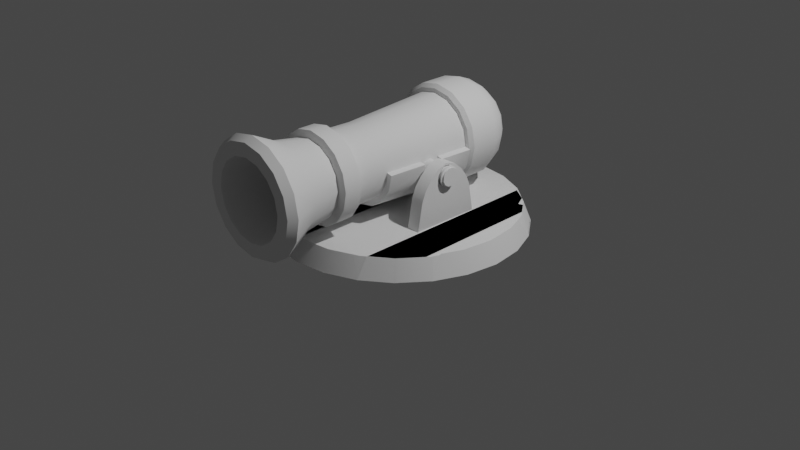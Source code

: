 # Source: ca_on.blend  (saved by Blender 2.92.15; exported with 4.5.12 LTS)
import bpy
from mathutils import Matrix  # noqa: F401  (used for matrix-valued properties, if any)

bpy.ops.wm.read_factory_settings(use_empty=True)
scene = bpy.context.scene
scene.name = 'Scene'

# ---- collections
col_collection = bpy.data.collections.new('Collection'); scene.collection.children.link(col_collection)
col_collection_1 = bpy.data.collections.new('Collection 1'); col_collection.children.link(col_collection_1)

# ---- node groups
ng_auto_smooth = bpy.data.node_groups.new('Auto Smooth', 'GeometryNodeTree')
_s = ng_auto_smooth.interface.new_socket(name='Geometry', in_out='OUTPUT', socket_type='NodeSocketGeometry')
_s = ng_auto_smooth.interface.new_socket(name='Geometry', in_out='INPUT', socket_type='NodeSocketGeometry')
_s = ng_auto_smooth.interface.new_socket(name='Angle', in_out='INPUT', socket_type='NodeSocketFloat')
_s.subtype = 'ANGLE'
_s.min_value = 0.0
_s.max_value = 3.142
ng_auto_smooth.is_modifier = True
_N = ng_auto_smooth.nodes; _L = ng_auto_smooth.links
n0 = _N.new('NodeGroupOutput'); n0.name = 'Group Output'; n0.location = (480, -100)
n1 = _N.new('NodeGroupInput'); n1.name = 'Group Input'; n1.location = (-420, -300)
n2 = _N.new('NodeGroupInput'); n2.name = 'Group Input.001'; n2.location = (-60, -100)
n3 = _N.new('GeometryNodeSetShadeSmooth'); n3.name = 'Set Shade Smooth'; n3.location = (120, -100)
n3.domain = 'EDGE'
n4 = _N.new('GeometryNodeSetShadeSmooth'); n4.name = 'Set Shade Smooth.001'; n4.location = (300, -100)
n5 = _N.new('GeometryNodeInputMeshEdgeAngle'); n5.name = 'Edge Angle'; n5.location = (-420, -220)
n6 = _N.new('GeometryNodeInputEdgeSmooth'); n6.name = 'Is Edge Smooth'; n6.location = (-60, -160)
n7 = _N.new('GeometryNodeInputShadeSmooth'); n7.name = 'Is Face Smooth'; n7.location = (-240, -340)
n8 = _N.new('FunctionNodeBooleanMath'); n8.name = 'Boolean Math'; n8.location = (-60, -220)
n9 = _N.new('FunctionNodeCompare'); n9.name = 'Compare'; n9.location = (-240, -180)
n9.operation = 'LESS_EQUAL'
_L.new(n5.outputs[0], n9.inputs[0])
_L.new(n4.outputs[0], n0.inputs[0])
_L.new(n1.outputs[1], n9.inputs[1])
_L.new(n9.outputs[0], n8.inputs[0])
_L.new(n7.outputs[0], n8.inputs[1])
_L.new(n2.outputs[0], n3.inputs[0])
_L.new(n6.outputs[0], n3.inputs[1])
_L.new(n3.outputs[0], n4.inputs[0])
_L.new(n8.outputs[0], n3.inputs[2])
n0.is_active_output = True

# ---- world
world_world = bpy.data.worlds.new('World'); scene.world = world_world
world_world.use_nodes = True; world_world.node_tree.nodes.clear()
_N = world_world.node_tree.nodes; _L = world_world.node_tree.links
n0 = _N.new('ShaderNodeOutputWorld'); n0.name = 'World Output'; n0.location = (300, 300)
n1 = _N.new('ShaderNodeBackground'); n1.name = 'Background'; n1.location = (10, 300)
n1.inputs[0].default_value = (0.05088, 0.05088, 0.05088, 1.0)
_L.new(n1.outputs[0], n0.inputs[0])
n0.is_active_output = True
world_world.color = (0.05088, 0.05088, 0.05088)
world_world.use_sun_shadow = False
world_world.sun_shadow_jitter_overblur = 0.0

# ---- cameras
cam_camera = bpy.data.cameras.new('Camera')
cam_camera.clip_end = 100.0
cam_camera.ortho_scale = 7.314

# ---- lights
light_light = bpy.data.lights.new('Light', 'POINT')
light_light.transmission_factor = 0.0
light_light.energy = 1000.0
light_light.shadow_soft_size = 0.1
light_light.shadow_maximum_resolution = 0.006
light_light.use_absolute_resolution = True

# ---- meshes
me_cilindro = bpy.data.meshes.new('Cilindro')
me_cilindro.from_pydata([(-1.33, -2.384e-07, 0.001231), (-1.246, -2.384e-07, 0.2099), (-1.284, 0.3441, 0.001231), (-1.204, 0.3226, 0.2099), (-1.151, 0.6648, 0.001231), (-0.9402, 0.9402, 0.001231), (-0.6648, 1.151, 0.001231), (-0.3441, 1.284, 0.001231), (-3.576e-07, 1.33, 0.001231), (0.3441, 1.284, 0.001231), (0.3226, 1.204, 0.1958), (0.6648, 1.151, 0.001231), (0.9402, 0.9402, 0.001231), (1.151, 0.6648, 0.001231), (1.284, 0.3441, 0.001231), (1.204, 0.3226, 0.2222), (1.33, 4.768e-07, 0.001231), (1.246, 3.576e-07, 0.2222), (1.284, -0.3441, 0.001231), (1.204, -0.3226, 0.2222), (1.151, -0.6648, 0.001231), (0.9402, -0.9402, 0.001231), (0.8813, -0.8813, 0.2099), (0.6648, -1.151, 0.001231), (0.3441, -1.284, 0.001231), (4.768e-07, -1.33, 0.001231), (-0.3441, -1.284, 0.001231), (-0.3226, -1.204, 0.2099), (-0.6648, -1.151, 0.001231), (-0.9402, -0.9402, 0.001231), (-0.8813, -0.8813, 0.2301), (-1.151, -0.6648, 0.001231), (-1.284, -0.3441, 0.001231), (-1.204, -0.3226, 0.2099), (-1.119, 0.5281, 0.2099), (-1.04, 0.6745, 0.2301), (-1.097, 0.6126, 0.1764), (-0.6626, 1.049, 0.2301), (-0.5934, 1.096, 0.2099), (-0.6383, 1.082, 0.1842), (-0.0587, 1.236, 0.2099), (0.04905, 1.236, 0.1958), (-0.02642, 1.248, 0.1966), (0.5597, 1.105, 0.1958), (0.6529, 1.04, 0.2099), (0.6305, 0.9749, 0.1693), (1.03, 0.689, 0.2099), (1.133, 0.5136, 0.2222), (1.092, 0.5622, 0.1693), (1.119, -0.5281, 0.2222), (1.054, -0.6552, 0.2099), (1.098, -0.6075, 0.1812), (0.6771, -1.044, 0.2099), (0.5645, -1.11, 0.1958), (0.6539, -1.061, 0.1989), (0.05388, -1.241, 0.1958), (-0.04905, -1.241, 0.2099), (-0.0006108, -1.203, 0.17), (-0.5645, -1.096, 0.2099), (-0.6771, -1.049, 0.2301), (-0.5959, -1.095, 0.1994), (-1.021, -0.6998, 0.2301), (-1.13, -0.5007, 0.2099), (-1.096, -0.615, 0.1755), (0.355, -1.17, 0.1958), (0.3226, -0.7947, 0.1958), (0.2797, -1.181, 0.2003), (0.3348, -1.249, 0.08585), (-0.9232, 0.9232, 0.06709), (-1.012, 0.7575, 0.1813), (-0.8813, 0.5137, 0.2301), (-0.7783, 0.9662, 0.2272), (-0.3348, 1.249, 0.09168), (-0.3593, 1.189, 0.2099), (-0.3226, 0.01981, 0.2099), (-0.2831, 1.209, 0.2099), (0.9018, 0.9018, 0.1373), (0.8193, 0.9289, 0.2099), (0.8813, 0.8031, 0.2099), (0.9289, 0.8193, 0.2099)], [], [(0, 1, 3, 2), (59, 70, 30), (71, 68, 70), (56, 74, 27), (75, 72, 74), (8, 42, 41), (64, 65, 67), (50, 78, 22), (79, 76, 78), (13, 48, 47), (15, 47, 49, 19), (14, 15, 17, 16), (16, 17, 19, 18), (20, 51, 50), (23, 52, 54), (41, 55, 66, 65), (43, 10, 65), (25, 57, 56), (28, 58, 60), (28, 60, 59), (31, 61, 63), (31, 63, 62), (1, 33, 3), (32, 33, 1, 0), (4, 34, 36), (70, 69, 35, 61), (4, 36, 35), (74, 73, 38, 58), (6, 39, 38), (23, 54, 53), (11, 43, 45), (78, 77, 44, 52), (11, 45, 44), (20, 49, 51), (17, 15, 19), (34, 62, 63, 36), (36, 63, 61, 35), (37, 59, 60, 39), (39, 60, 58, 38), (40, 56, 57, 42), (42, 57, 55, 41), (43, 53, 54, 45), (45, 54, 52, 44), (46, 50, 51, 48), (48, 51, 49, 47), (34, 3, 33, 62), (65, 66, 67), (25, 66, 55), (24, 67, 66, 25), (24, 23, 64, 67), (10, 41, 65), (53, 43, 65, 64), (68, 69, 70), (6, 71, 37), (5, 4, 69, 68), (5, 68, 71, 6), (37, 71, 70, 59), (30, 70, 61), (72, 73, 74), (8, 75, 40), (7, 72, 75, 8), (7, 6, 73, 72), (40, 75, 74, 56), (27, 74, 58), (76, 77, 78), (13, 79, 46), (12, 76, 79, 13), (12, 11, 77, 76), (46, 79, 78, 50), (22, 78, 52), (9, 8, 41, 10), (42, 8, 40), (77, 11, 44), (9, 10, 43, 11), (48, 13, 46), (14, 13, 47, 15), (18, 19, 49, 20), (21, 20, 50, 22), (21, 22, 52, 23), (64, 23, 53), (26, 25, 56, 27), (57, 25, 55), (29, 28, 59, 30), (26, 27, 58, 28), (32, 31, 62, 33), (29, 30, 61, 31), (73, 6, 38), (39, 6, 37), (69, 4, 35), (2, 3, 34, 4)])
me_cilindro.polygons.foreach_set('use_smooth', [True] * 90)
_k = set([(1, 3), (1, 33), (3, 34), (4, 34), (4, 35), (4, 36), (6, 37), (6, 38), (6, 39), (8, 40), (8, 41), (8, 42), (10, 41), (10, 43), (11, 43), (11, 44), (11, 45), (13, 46), (13, 47), (13, 48), (15, 17), (15, 47), (17, 19), (19, 49), (20, 49), (20, 50), (20, 51), (22, 50), (22, 52), (23, 52), (23, 53), (23, 54), (25, 55), (25, 56), (25, 57), (27, 56), (27, 58), (28, 58), (28, 59), (28, 60), (30, 59), (30, 61), (31, 61), (31, 62), (31, 63), (33, 62), (34, 36), (34, 62), (35, 36), (35, 61), (35, 69), (36, 63), (37, 39), (37, 59), (37, 71), (38, 39), (38, 58), (38, 73), (39, 60), (40, 42), (40, 56), (40, 75), (41, 42), (41, 55), (42, 57), (43, 45), (43, 53), (44, 45), (44, 52), (44, 77), (45, 54), (46, 48), (46, 50), (46, 79), (47, 48), (47, 49), (48, 51), (49, 51), (50, 51), (52, 54), (53, 54), (53, 64), (55, 57), (55, 66), (56, 57), (58, 60), (59, 60), (61, 63), (62, 63), (64, 65), (64, 67), (65, 66), (65, 67), (66, 67), (68, 69), (68, 70), (68, 71), (69, 70), (70, 71), (72, 73), (72, 74), (72, 75), (73, 74), (74, 75), (76, 77), (76, 78), (76, 79), (77, 78), (78, 79)])
me_cilindro.attributes.new('sharp_edge', 'BOOLEAN', 'EDGE').data.foreach_set('value', [ (min(e.vertices), max(e.vertices)) in _k for e in me_cilindro.edges])
_uv = me_cilindro.uv_layers.new(name='MapaUV')
_uv.uv.foreach_set('vector', [1.0, 0.5, 1.0, 1.0, 0.9583, 1.0, 0.9583, 0.5, 0.1603, 1.0, 0.7186, 1.0, 0.125, 1.0, 0.8528, 1.0, 0.875, 0.6438, 0.7186, 1.0, 0.2449, 1.0, 0.5048, 1.0, 0.2083, 1.0, 0.7866, 1.0, 0.7917, 0.7167, 0.5048, 1.0, 0.75, 0.5, 0.7534, 0.9711, 0.7449, 1.0, 0.307, 1.0, 0.3625, 1.0, 0.2917, 0.7175, 0.4084, 1.0, 0.6139, 1.0, 0.375, 1.0, 0.615, 1.0, 0.625, 0.826, 0.6139, 1.0, 0.5833, 0.5, 0.5743, 0.9123, 0.5701, 1.0, 0.5417, 1.0, 0.5701, 1.0, 0.4299, 1.0, 0.4583, 1.0, 0.5417, 0.5, 0.5417, 1.0, 0.5, 1.0, 0.5, 0.5, 0.5, 0.5, 0.5, 1.0, 0.4583, 1.0, 0.4583, 0.5, 0.4167, 0.5, 0.4196, 0.9247, 0.4084, 1.0, 0.3333, 0.5, 0.3397, 1.0, 0.338, 0.9762, 0.7449, 1.0, 0.2551, 1.0, 0.2764, 1.0, 0.3625, 1.0, 0.6721, 1.0, 0.7083, 1.0, 0.3625, 1.0, 0.25, 0.5, 0.2616, 0.9137, 0.2449, 1.0, 0.1667, 0.5, 0.1721, 1.0, 0.1707, 0.9772, 0.1667, 0.5, 0.1707, 0.9772, 0.1603, 1.0, 0.08333, 0.5, 0.0957, 1.0, 0.0873, 0.9204, 0.08333, 0.5, 0.0873, 0.9204, 0.06635, 1.0, -1.863e-07, 1.0, 0.04167, 1.0, 0.9583, 1.0, 0.04167, 0.5, 0.04167, 1.0, -1.863e-07, 1.0, -1.863e-07, 0.5, 0.9167, 0.5, 0.9299, 1.0, 0.912, 0.9218, 0.7186, 1.0, 0.8972, 1.0, 0.9084, 1.0, 0.0957, 1.0, 0.9167, 0.5, 0.912, 0.9218, 0.9084, 1.0, 0.5048, 1.0, 0.7968, 1.0, 0.8279, 1.0, 0.1721, 1.0, 0.8333, 0.5, 0.8349, 0.9338, 0.8279, 1.0, 0.3333, 0.5, 0.338, 0.9762, 0.3279, 1.0, 0.6667, 0.5, 0.6721, 1.0, 0.6488, 0.9123, 0.6139, 1.0, 0.635, 1.0, 0.6603, 1.0, 0.3397, 1.0, 0.6667, 0.5, 0.6488, 0.9123, 0.6603, 1.0, 0.4167, 0.5, 0.4299, 1.0, 0.4196, 0.9247, 0.5, 1.0, 0.5417, 1.0, 0.4583, 1.0, 0.9299, 1.0, 0.06635, 1.0, 0.0873, 0.9204, 0.912, 0.9218, 0.912, 0.9218, 0.0873, 0.9204, 0.0957, 1.0, 0.9084, 1.0, 0.8397, 1.0, 0.1603, 1.0, 0.1707, 0.9772, 0.8349, 0.9338, 0.8349, 0.9338, 0.1707, 0.9772, 0.1721, 1.0, 0.8279, 1.0, 0.7551, 1.0, 0.2449, 1.0, 0.2616, 0.9137, 0.7534, 0.9711, 0.7534, 0.9711, 0.2616, 0.9137, 0.2551, 1.0, 0.7449, 1.0, 0.6721, 1.0, 0.3279, 1.0, 0.338, 0.9762, 0.6488, 0.9123, 0.6488, 0.9123, 0.338, 0.9762, 0.3397, 1.0, 0.6603, 1.0, 0.5916, 1.0, 0.4084, 1.0, 0.4196, 0.9247, 0.5743, 0.9123, 0.5743, 0.9123, 0.4196, 0.9247, 0.4299, 1.0, 0.5701, 1.0, 0.9299, 1.0, 0.9583, 1.0, 0.04167, 1.0, 0.06635, 1.0, 0.3625, 1.0, 0.2764, 1.0, 0.2917, 0.7175, 0.25, 0.5, 0.2764, 1.0, 0.2551, 1.0, 0.2917, 0.5, 0.2917, 0.7175, 0.2764, 1.0, 0.25, 0.5, 0.2917, 0.5, 0.3333, 0.5, 0.307, 1.0, 0.2917, 0.7175, 0.7083, 1.0, 0.7449, 1.0, 0.3625, 1.0, 0.3279, 1.0, 0.6721, 1.0, 0.3625, 1.0, 0.307, 1.0, 0.875, 0.6438, 0.8972, 1.0, 0.7186, 1.0, 0.8333, 0.5, 0.8528, 1.0, 0.8397, 1.0, 0.875, 0.5, 0.9167, 0.5, 0.8972, 1.0, 0.875, 0.6438, 0.875, 0.5, 0.875, 0.6438, 0.8528, 1.0, 0.8333, 0.5, 0.8397, 1.0, 0.8528, 1.0, 0.7186, 1.0, 0.1603, 1.0, 0.125, 1.0, 0.7186, 1.0, 0.0957, 1.0, 0.7917, 0.7167, 0.7968, 1.0, 0.5048, 1.0, 0.75, 0.5, 0.7866, 1.0, 0.7551, 1.0, 0.7917, 0.5, 0.7917, 0.7167, 0.7866, 1.0, 0.75, 0.5, 0.7917, 0.5, 0.8333, 0.5, 0.7968, 1.0, 0.7917, 0.7167, 0.7551, 1.0, 0.7866, 1.0, 0.5048, 1.0, 0.2449, 1.0, 0.2083, 1.0, 0.5048, 1.0, 0.1721, 1.0, 0.625, 0.826, 0.635, 1.0, 0.6139, 1.0, 0.5833, 0.5, 0.615, 1.0, 0.5916, 1.0, 0.625, 0.5, 0.625, 0.826, 0.615, 1.0, 0.5833, 0.5, 0.625, 0.5, 0.6667, 0.5, 0.635, 1.0, 0.625, 0.826, 0.5916, 1.0, 0.615, 1.0, 0.6139, 1.0, 0.4084, 1.0, 0.375, 1.0, 0.6139, 1.0, 0.3397, 1.0, 0.7083, 0.5, 0.75, 0.5, 0.7449, 1.0, 0.7083, 1.0, 0.7534, 0.9711, 0.75, 0.5, 0.7551, 1.0, 0.635, 1.0, 0.6667, 0.5, 0.6603, 1.0, 0.7083, 0.5, 0.7083, 1.0, 0.6721, 1.0, 0.6667, 0.5, 0.5743, 0.9123, 0.5833, 0.5, 0.5916, 1.0, 0.5417, 0.5, 0.5833, 0.5, 0.5701, 1.0, 0.5417, 1.0, 0.4583, 0.5, 0.4583, 1.0, 0.4299, 1.0, 0.4167, 0.5, 0.375, 0.5, 0.4167, 0.5, 0.4084, 1.0, 0.375, 1.0, 0.375, 0.5, 0.375, 1.0, 0.3397, 1.0, 0.3333, 0.5, 0.307, 1.0, 0.3333, 0.5, 0.3279, 1.0, 0.2083, 0.5, 0.25, 0.5, 0.2449, 1.0, 0.2083, 1.0, 0.2616, 0.9137, 0.25, 0.5, 0.2551, 1.0, 0.125, 0.5, 0.1667, 0.5, 0.1603, 1.0, 0.125, 1.0, 0.2083, 0.5, 0.2083, 1.0, 0.1721, 1.0, 0.1667, 0.5, 0.04167, 0.5, 0.08333, 0.5, 0.06635, 1.0, 0.04167, 1.0, 0.125, 0.5, 0.125, 1.0, 0.0957, 1.0, 0.08333, 0.5, 0.7968, 1.0, 0.8333, 0.5, 0.8279, 1.0, 0.8349, 0.9338, 0.8333, 0.5, 0.8397, 1.0, 0.8972, 1.0, 0.9167, 0.5, 0.9084, 1.0, 0.9583, 0.5, 0.9583, 1.0, 0.9299, 1.0, 0.9167, 0.5])
me_cilindro.use_remesh_fix_poles = True
me_cilindro.use_remesh_preserve_attributes = False
me_cilindro.use_mirror_vertex_groups = False
me_cilindro.update()
me_cubo = bpy.data.meshes.new('Cubo')
me_cubo.from_pydata([(1.178, -0.8483, 0.475), (1.178, 0.8483, 0.475), (1.499, 0.8483, 0.475), (1.499, -0.8483, 0.475), (1.178, 0.2727, 1.777), (1.178, 0.03826, 1.873), (1.499, 0.03826, 1.873), (1.499, 0.2727, 1.777), (1.178, 0.4694, 1.599), (1.499, 0.4694, 1.599), (1.178, 0.6271, 1.389), (1.499, 0.6271, 1.389), (1.178, 0.72, 1.171), (1.499, 0.72, 1.171), (1.499, -0.2727, 1.777), (1.499, -0.03826, 1.873), (1.178, -0.03826, 1.873), (1.178, -0.2727, 1.777), (1.499, -0.4694, 1.599), (1.178, -0.4694, 1.599), (1.499, -0.6271, 1.389), (1.178, -0.6271, 1.389), (1.499, -0.72, 1.171), (1.178, -0.72, 1.171), (1.204, -0.1646, 1.419), (1.178, -0.1932, 1.406), (1.178, -0.04976, 1.827), (1.204, -0.05626, 1.801), (1.204, -0.2225, 1.522), (1.178, -0.253, 1.512), (1.204, -0.2208, 1.641), (1.178, -0.252, 1.636), (1.204, -0.16, 1.743), (1.178, -0.1848, 1.751), (1.204, 0.06253, 1.799), (1.178, 0.05367, 1.826), (1.178, 0.1887, 1.402), (1.204, 0.16, 1.414), (1.178, 0.1876, 1.747), (1.204, 0.1646, 1.739), (1.178, 0.2526, 1.631), (1.204, 0.2225, 1.635), (1.178, 0.2509, 1.507), (1.204, 0.2208, 1.516), (1.472, -0.05582, 1.801), (1.499, -0.04944, 1.827), (1.499, -0.1935, 1.406), (1.472, -0.1649, 1.419), (1.499, -0.1845, 1.751), (1.472, -0.1596, 1.743), (1.499, -0.2519, 1.636), (1.472, -0.2207, 1.642), (1.499, -0.2532, 1.513), (1.472, -0.2226, 1.523), (1.472, 0.1596, 1.414), (1.499, 0.1882, 1.401), (1.499, 0.05402, 1.826), (1.472, 0.06297, 1.799), (1.472, 0.2207, 1.516), (1.499, 0.2507, 1.506), (1.472, 0.2226, 1.634), (1.499, 0.2526, 1.63), (1.472, 0.1649, 1.738), (1.499, 0.1878, 1.746), (1.499, 0.07123, 1.335), (1.472, 0.05582, 1.356), (1.472, -0.06297, 1.358), (1.499, -0.0783, 1.337), (1.178, -0.07781, 1.337), (1.204, -0.06253, 1.358), (1.204, 0.05626, 1.356), (1.178, 0.07176, 1.336)], [], [(6, 5, 16, 15), (25, 68, 0, 23), (24, 28, 53, 47), (1, 12, 13, 2), (5, 6, 7, 4), (4, 7, 9, 8), (8, 9, 11, 10), (10, 11, 13, 12), (15, 16, 17, 14), (14, 17, 19, 18), (18, 19, 21, 20), (20, 21, 23, 22), (3, 22, 23, 0), (68, 71, 1, 0), (43, 37, 54, 58), (61, 59, 11, 9), (41, 43, 58, 60), (70, 69, 66, 65), (48, 45, 15, 14), (63, 61, 9, 7), (37, 70, 65, 54), (55, 64, 2, 13), (45, 56, 6, 15), (27, 34, 57, 44), (52, 50, 18, 20), (34, 39, 62, 57), (59, 55, 13, 11), (30, 32, 49, 51), (67, 46, 22, 3), (69, 24, 47, 66), (50, 48, 14, 18), (32, 27, 44, 49), (28, 30, 51, 53), (39, 41, 60, 62), (46, 52, 20, 22), (56, 63, 7, 6), (31, 29, 21, 19), (33, 31, 19, 17), (26, 33, 17, 16), (35, 26, 16, 5), (38, 35, 5, 4), (40, 38, 4, 8), (42, 40, 8, 10), (36, 42, 10, 12), (71, 36, 12, 1), (64, 67, 3, 2), (65, 66, 67, 64), (69, 70, 71, 68), (39, 34, 35, 38), (57, 62, 63, 56), (41, 39, 38, 40), (62, 60, 61, 63), (43, 41, 40, 42), (60, 58, 59, 61), (37, 43, 42, 36), (58, 54, 55, 59), (49, 44, 45, 48), (27, 32, 33, 26), (51, 49, 48, 50), (32, 30, 31, 33), (53, 51, 50, 52), (30, 28, 29, 31), (47, 53, 52, 46), (28, 24, 25, 29), (66, 47, 46, 67), (24, 69, 68, 25), (26, 35, 34, 27), (36, 71, 70, 37), (44, 57, 56, 45), (54, 65, 64, 55), (29, 25, 23, 21)])
me_cubo.polygons.foreach_set('use_smooth', [True] * 71)
_uv = me_cubo.uv_layers.new(name='MapaUV')
_uv.uv.foreach_set('vector', [0.625, 0.6184, 0.875, 0.6184, 0.875, 0.6316, 0.625, 0.6316, 0.5667, 0.02091, 0.5122, 0.02154, 0.5, 0.0, 0.5706, 0.0, 0.5665, 0.08034, 0.5822, 0.09146, 0.5822, 0.6585, 0.5665, 0.6697, 0.5, 0.25, 0.5706, 0.25, 0.5706, 0.5, 0.5, 0.5, 0.875, 0.6184, 0.625, 0.6184, 0.625, 0.5777, 0.875, 0.5777, 0.875, 0.5777, 0.625, 0.5777, 0.625, 0.5, 0.875, 0.5, 0.625, 0.25, 0.625, 0.5, 0.5893, 0.5, 0.5893, 0.25, 0.5893, 0.25, 0.5893, 0.5, 0.5706, 0.5, 0.5706, 0.25, 0.625, 0.6316, 0.875, 0.6316, 0.875, 0.6723, 0.625, 0.6723, 0.625, 0.6723, 0.875, 0.6723, 0.875, 0.75, 0.625, 0.75, 0.625, 0.75, 0.625, 1.0, 0.5893, 1.0, 0.5893, 0.75, 0.5893, 0.75, 0.5893, 1.0, 0.5706, 1.0, 0.5706, 0.75, 0.5, 0.75, 0.5706, 0.75, 0.5706, 1.0, 0.5, 1.0, 0.5123, 0.02154, 0.5122, 0.2285, 0.5, 0.25, 0.5, 0.0, 0.5822, 0.2411, 0.5665, 0.2522, 0.5665, 0.4978, 0.5822, 0.5089, 0.5979, 0.5579, 0.5827, 0.534, 0.5893, 0.5161, 0.605, 0.5435, 0.5969, 0.2207, 0.5822, 0.2411, 0.5822, 0.5089, 0.5969, 0.5293, 0.5125, 0.2522, 0.5125, 0.08034, 0.5125, 0.6697, 0.5125, 0.4978, 0.6105, 0.663, 0.6183, 0.6289, 0.625, 0.6316, 0.6176, 0.6723, 0.6105, 0.587, 0.5979, 0.5579, 0.605, 0.5435, 0.6176, 0.5777, 0.5665, 0.2522, 0.5125, 0.2522, 0.5125, 0.4978, 0.5665, 0.4978, 0.5667, 0.5209, 0.5123, 0.5215, 0.5, 0.5, 0.5706, 0.5, 0.6183, 0.6289, 0.6183, 0.6211, 0.625, 0.6184, 0.625, 0.6316, 0.6146, 0.1644, 0.6146, 0.1682, 0.6146, 0.5818, 0.6146, 0.5856, 0.5828, 0.7161, 0.598, 0.6922, 0.605, 0.7065, 0.5893, 0.7339, 0.6146, 0.1682, 0.6085, 0.1959, 0.6085, 0.5541, 0.6146, 0.5818, 0.5827, 0.534, 0.5667, 0.5209, 0.5706, 0.5, 0.5893, 0.5161, 0.5969, 0.1119, 0.6085, 0.1367, 0.6085, 0.6133, 0.5969, 0.6381, 0.5123, 0.7285, 0.5667, 0.7291, 0.5706, 0.75, 0.5, 0.75, 0.5125, 0.08034, 0.5665, 0.08034, 0.5665, 0.6697, 0.5125, 0.6697, 0.598, 0.6922, 0.6105, 0.663, 0.6176, 0.6723, 0.605, 0.7065, 0.6085, 0.1367, 0.6146, 0.1644, 0.6146, 0.5856, 0.6085, 0.6133, 0.5822, 0.09146, 0.5969, 0.1119, 0.5969, 0.6381, 0.5822, 0.6585, 0.6085, 0.1959, 0.5969, 0.2207, 0.5969, 0.5293, 0.6085, 0.5541, 0.5667, 0.7291, 0.5828, 0.7161, 0.5893, 0.7339, 0.5706, 0.75, 0.6183, 0.6211, 0.6105, 0.587, 0.6176, 0.5777, 0.625, 0.6184, 0.598, 0.05782, 0.5828, 0.03392, 0.5893, 0.01613, 0.605, 0.0435, 0.6105, 0.08696, 0.598, 0.05782, 0.605, 0.0435, 0.6176, 0.07766, 0.6183, 0.1211, 0.6105, 0.08696, 0.6176, 0.07766, 0.625, 0.1184, 0.6184, 0.1289, 0.6183, 0.1211, 0.625, 0.1184, 0.625, 0.1316, 0.6105, 0.163, 0.6184, 0.1289, 0.625, 0.1316, 0.6176, 0.1723, 0.5979, 0.1921, 0.6105, 0.163, 0.6176, 0.1723, 0.605, 0.2065, 0.5827, 0.2161, 0.5979, 0.1921, 0.605, 0.2065, 0.5893, 0.2339, 0.5667, 0.2291, 0.5827, 0.2161, 0.5893, 0.2339, 0.5706, 0.25, 0.5122, 0.2285, 0.5667, 0.2291, 0.5706, 0.25, 0.5, 0.25, 0.5123, 0.5215, 0.5123, 0.7285, 0.5, 0.75, 0.5, 0.5, 0.5125, 0.4978, 0.5125, 0.6697, 0.5123, 0.7285, 0.5123, 0.5215, 0.5125, 0.08034, 0.5125, 0.2522, 0.5122, 0.2285, 0.5123, 0.02154, 0.6085, 0.1959, 0.6146, 0.1682, 0.6184, 0.1289, 0.6105, 0.163, 0.6146, 0.5818, 0.6085, 0.5541, 0.6105, 0.587, 0.6183, 0.6211, 0.5969, 0.2207, 0.6085, 0.1959, 0.6105, 0.163, 0.5979, 0.1921, 0.6085, 0.5541, 0.5969, 0.5293, 0.5979, 0.5579, 0.6105, 0.587, 0.5822, 0.2411, 0.5969, 0.2207, 0.5979, 0.1921, 0.5827, 0.2161, 0.5969, 0.5293, 0.5822, 0.5089, 0.5827, 0.534, 0.5979, 0.5579, 0.5665, 0.2522, 0.5822, 0.2411, 0.5827, 0.2161, 0.5667, 0.2291, 0.5822, 0.5089, 0.5665, 0.4978, 0.5667, 0.5209, 0.5827, 0.534, 0.6085, 0.6133, 0.6146, 0.5856, 0.6183, 0.6289, 0.6105, 0.663, 0.6146, 0.1644, 0.6085, 0.1367, 0.6105, 0.08696, 0.6183, 0.1211, 0.5969, 0.6381, 0.6085, 0.6133, 0.6105, 0.663, 0.598, 0.6922, 0.6085, 0.1367, 0.5969, 0.1119, 0.598, 0.05782, 0.6105, 0.08696, 0.5822, 0.6585, 0.5969, 0.6381, 0.598, 0.6922, 0.5828, 0.7161, 0.5969, 0.1119, 0.5822, 0.09146, 0.5828, 0.03392, 0.598, 0.05782, 0.5665, 0.6697, 0.5822, 0.6585, 0.5828, 0.7161, 0.5667, 0.7291, 0.5822, 0.09146, 0.5665, 0.08034, 0.5667, 0.02091, 0.5828, 0.03392, 0.5125, 0.6697, 0.5665, 0.6697, 0.5667, 0.7291, 0.5123, 0.7285, 0.5665, 0.08034, 0.5125, 0.08034, 0.5122, 0.02154, 0.5667, 0.02091, 0.6183, 0.1211, 0.6184, 0.1289, 0.6146, 0.1682, 0.6146, 0.1644, 0.5667, 0.2291, 0.5122, 0.2285, 0.5125, 0.2522, 0.5665, 0.2522, 0.6146, 0.5856, 0.6146, 0.5818, 0.6183, 0.6211, 0.6183, 0.6289, 0.5665, 0.4978, 0.5125, 0.4978, 0.5123, 0.5215, 0.5667, 0.5209, 0.5828, 0.03392, 0.5667, 0.02091, 0.5706, 0.0, 0.5893, 0.01613])
me_cubo.use_remesh_fix_poles = True
me_cubo.use_remesh_preserve_attributes = False
me_cubo.use_mirror_vertex_groups = False
me_cubo.update()
me_cilindro_002 = bpy.data.meshes.new('Cilindro.002')
me_cilindro_002.from_pydata([(7.501e-08, 1.267, -0.5153), (7.679e-08, 1.219, 1.082), (0.17, 1.233, -0.5153), (0.1516, 1.188, 1.082), (0.3141, 1.136, -0.5153), (0.2802, 1.103, 1.082), (0.4104, 0.9924, -0.5153), (0.3661, 0.974, 1.082), (0.4442, 0.8224, -0.5153), (0.3963, 0.8224, 1.082), (0.4104, 0.6524, -0.5153), (0.3661, 0.6707, 1.082), (0.3141, 0.5083, -0.5153), (0.2802, 0.5422, 1.082), (0.17, 0.412, -0.5153), (0.1516, 0.4563, 1.082), (1.421e-07, 0.3782, -0.5153), (1.366e-07, 0.4261, 1.082), (-0.17, 0.412, -0.5153), (-0.1516, 0.4563, 1.082), (-0.3141, 0.5083, -0.5153), (-0.2802, 0.5422, 1.082), (-0.4104, 0.6524, -0.5153), (-0.3661, 0.6707, 1.082), (-0.4442, 0.8224, -0.5153), (-0.3963, 0.8224, 1.082), (-0.4104, 0.9924, -0.5153), (-0.3661, 0.974, 1.082), (-0.3141, 1.136, -0.5153), (-0.2802, 1.103, 1.082), (-0.17, 1.233, -0.5153), (-0.1516, 1.188, 1.082), (0.3168, 1.139, 1.392), (1.252e-07, 1.27, 1.392), (0.1714, 1.236, 1.392), (0.4139, 0.9938, 1.392), (0.448, 0.8224, 1.392), (0.4139, 0.6509, 1.392), (0.3168, 0.5056, 1.392), (0.1714, 0.4085, 1.392), (1.929e-07, 0.3744, 1.392), (-0.1714, 0.4085, 1.392), (-0.3168, 0.5056, 1.392), (-0.4139, 0.6509, 1.392), (-0.448, 0.8224, 1.392), (-0.4139, 0.9938, 1.392), (-0.3168, 1.139, 1.392), (-0.1714, 1.236, 1.392), (-7.496e-08, 0.9182, -1.293), (5.406e-08, 1.351, -0.8688), (-3.398e-08, 1.067, -1.236), (1.807e-09, 1.192, -1.137), (3.241e-08, 1.292, -1.015), (0.2023, 1.311, -0.8688), (0.03665, 0.9109, -1.293), (0.1797, 1.256, -1.015), (0.1414, 1.164, -1.137), (0.09361, 1.048, -1.236), (0.3738, 1.196, -0.8688), (0.06773, 0.8901, -1.293), (0.3321, 1.154, -1.015), (0.2613, 1.084, -1.137), (0.173, 0.9954, -1.236), (0.4884, 1.025, -0.8688), (0.08849, 0.859, -1.293), (0.4339, 1.002, -1.015), (0.3414, 0.9638, -1.137), (0.226, 0.916, -1.236), (0.5287, 0.8224, -0.8688), (0.09578, 0.8224, -1.293), (0.4697, 0.8224, -1.015), (0.3696, 0.8224, -1.137), (0.2446, 0.8224, -1.236), (0.4884, 0.6201, -0.8688), (0.08849, 0.7857, -1.293), (0.4339, 0.6426, -1.015), (0.3414, 0.681, -1.137), (0.226, 0.7288, -1.236), (0.3738, 0.4485, -0.8688), (0.06773, 0.7547, -1.293), (0.3321, 0.4903, -1.015), (0.2613, 0.5611, -1.137), (0.173, 0.6494, -1.236), (0.2023, 0.3339, -0.8688), (0.03665, 0.7339, -1.293), (0.1797, 0.3885, -1.015), (0.1414, 0.4809, -1.137), (0.09361, 0.5964, -1.236), (1.339e-07, 0.2937, -0.8688), (-9.986e-08, 0.7266, -1.293), (9.881e-08, 0.3527, -1.015), (4.434e-08, 0.4528, -1.137), (-2.257e-08, 0.5778, -1.236), (-0.2023, 0.3339, -0.8688), (-0.03665, 0.7339, -1.293), (-0.1797, 0.3885, -1.015), (-0.1414, 0.4809, -1.137), (-0.09361, 0.5964, -1.236), (-0.3738, 0.4485, -0.8688), (-0.06773, 0.7547, -1.293), (-0.3321, 0.4903, -1.015), (-0.2613, 0.5611, -1.137), (-0.173, 0.6494, -1.236), (-0.4884, 0.6201, -0.8688), (-0.08849, 0.7857, -1.293), (-0.4339, 0.6426, -1.015), (-0.3414, 0.681, -1.137), (-0.226, 0.7288, -1.236), (-0.5287, 0.8224, -0.8688), (-0.09578, 0.8224, -1.293), (-0.4697, 0.8224, -1.015), (-0.3696, 0.8224, -1.137), (-0.2446, 0.8224, -1.236), (-0.4884, 1.025, -0.8688), (-0.08849, 0.859, -1.293), (-0.4339, 1.002, -1.015), (-0.3414, 0.9638, -1.137), (-0.226, 0.916, -1.236), (-0.3738, 1.196, -0.8688), (-0.06772, 0.8901, -1.293), (-0.3321, 1.154, -1.015), (-0.2613, 1.084, -1.137), (-0.173, 0.9954, -1.236), (-0.2023, 1.311, -0.8688), (-0.03665, 0.9109, -1.293), (-0.1797, 1.256, -1.015), (-0.1414, 1.164, -1.137), (-0.09361, 1.048, -1.236), (6.598e-08, 1.351, -0.5536), (7.093e-08, 1.312, -0.5153), (0.1874, 1.275, -0.5153), (0.2023, 1.311, -0.5536), (0.3462, 1.169, -0.5153), (0.3738, 1.196, -0.5536), (0.4524, 1.01, -0.5153), (0.4884, 1.025, -0.5536), (0.4897, 0.8224, -0.5153), (0.5287, 0.8224, -0.5536), (0.4524, 0.635, -0.5153), (0.4884, 0.6201, -0.5536), (0.3462, 0.4761, -0.5153), (0.3738, 0.4485, -0.5536), (0.1874, 0.37, -0.5153), (0.2023, 0.3339, -0.5536), (1.449e-07, 0.3327, -0.5153), (1.458e-07, 0.2937, -0.5536), (-0.1874, 0.37, -0.5153), (-0.2023, 0.3339, -0.5536), (-0.3462, 0.4761, -0.5153), (-0.3738, 0.4485, -0.5536), (-0.4524, 0.635, -0.5153), (-0.4884, 0.6201, -0.5536), (-0.4897, 0.8224, -0.5153), (-0.5287, 0.8224, -0.5536), (-0.4524, 1.01, -0.5153), (-0.4884, 1.025, -0.5536), (-0.3462, 1.169, -0.5153), (-0.3738, 1.196, -0.5536), (-0.1874, 1.275, -0.5153), (-0.2023, 1.311, -0.5536), (-0.1611, 0.9835, 0.5612), (-0.2105, 0.9096, 0.5612), (-0.2105, 0.7352, 0.5612), (-0.1611, 0.6612, 0.5612), (2.341e-07, 0.5945, 0.5612), (0.08721, 0.6118, 0.5612), (0.2105, 0.7352, 0.5612), (0.2279, 0.8224, 0.5612), (0.1611, 0.6612, 0.5612), (-0.08721, 0.6118, 0.5612), (-0.2279, 0.8224, 0.5612), (2.059e-07, 1.05, 0.5612), (-0.08721, 1.033, 0.5612), (0.1611, 0.9835, 0.5612), (0.08721, 1.033, 0.5612), (0.2105, 0.9096, 0.5612), (-0.3931, 1.215, 1.788), (-0.4267, 1.249, 1.705), (-0.5575, 1.053, 1.705), (-0.5136, 1.035, 1.788), (-0.5136, 0.6096, 1.788), (-0.5575, 0.5914, 1.705), (-0.4267, 0.3957, 1.705), (-0.3931, 0.4293, 1.788), (2.889e-07, 0.2665, 1.788), (2.737e-07, 0.2189, 1.705), (0.2309, 0.2649, 1.705), (0.2127, 0.3088, 1.788), (0.5136, 0.6096, 1.788), (0.5575, 0.5914, 1.705), (0.6035, 0.8224, 1.705), (0.5559, 0.8224, 1.788), (0.4267, 0.3957, 1.705), (0.3931, 0.4293, 1.788), (-0.2309, 0.2649, 1.705), (-0.2127, 0.3088, 1.788), (-0.6035, 0.8224, 1.705), (-0.5559, 0.8224, 1.788), (2.091e-07, 1.378, 1.788), (1.826e-07, 1.426, 1.705), (-0.2309, 1.38, 1.705), (-0.2127, 1.336, 1.788), (0.3931, 1.215, 1.788), (0.4267, 1.249, 1.705), (0.2309, 1.38, 1.705), (0.2127, 1.336, 1.788), (0.5575, 1.053, 1.705), (0.5136, 1.035, 1.788), (-0.1595, 1.208, 1.788), (-0.1527, 1.191, 1.746), (-0.2821, 1.104, 1.746), (-0.2948, 1.117, 1.788), (-0.3852, 0.9819, 1.788), (-0.3686, 0.975, 1.746), (-0.4169, 0.8224, 1.788), (-0.3989, 0.8224, 1.746), (-0.3686, 0.6697, 1.746), (-0.3852, 0.6628, 1.788), (-0.2948, 0.5276, 1.788), (-0.2821, 0.5403, 1.746), (-0.1595, 0.4372, 1.788), (-0.1527, 0.4538, 1.746), (2.713e-07, 0.4235, 1.746), (2.744e-07, 0.4055, 1.788), (0.1595, 0.4372, 1.788), (0.1527, 0.4538, 1.746), (0.2948, 0.5276, 1.788), (0.2821, 0.5403, 1.746), (0.3686, 0.6697, 1.746), (0.3852, 0.6628, 1.788), (0.4169, 0.8224, 1.788), (0.3989, 0.8224, 1.746), (0.3852, 0.9819, 1.788), (0.3686, 0.975, 1.746), (0.2821, 1.104, 1.746), (0.2948, 1.117, 1.788), (2.22e-07, 1.221, 1.746), (2.214e-07, 1.239, 1.788), (0.1595, 1.208, 1.788), (0.1527, 1.191, 1.746), (7.407e-08, 1.238, -0.04133), (7.67e-08, 1.207, 0.48), (0.1472, 1.178, 0.48), (0.1592, 1.207, -0.04133), (0.272, 1.094, 0.48), (0.2941, 1.116, -0.04133), (0.3554, 0.9696, 0.48), (0.3843, 0.9815, -0.04133), (0.3847, 0.8224, 0.48), (0.4159, 0.8224, -0.04133), (0.3554, 0.6752, 0.48), (0.3843, 0.6632, -0.04133), (0.272, 0.5504, 0.48), (0.2941, 0.5283, -0.04133), (0.1472, 0.467, 0.48), (0.1592, 0.4381, -0.04133), (1.348e-07, 0.4377, 0.48), (1.369e-07, 0.4064, -0.04133), (-0.1472, 0.467, 0.48), (-0.1592, 0.4381, -0.04133), (-0.272, 0.5504, 0.48), (-0.2941, 0.5283, -0.04133), (-0.3554, 0.6752, 0.48), (-0.3843, 0.6632, -0.04133), (-0.3847, 0.8224, 0.48), (-0.4159, 0.8224, -0.04133), (-0.3554, 0.9696, 0.48), (-0.3843, 0.9815, -0.04133), (-0.272, 1.094, 0.48), (-0.2941, 1.116, -0.04133), (-0.1472, 1.178, 0.48), (-0.1592, 1.207, -0.04133), (7.565e-08, 1.217, 0.8502), (0.151, 1.187, 0.8502), (0.3947, 0.8224, 0.8502), (0.151, 0.4577, 0.8502), (0.3647, 0.6713, 0.8502), (0.2791, 1.101, 0.8502), (0.2791, 0.5433, 0.8502), (0.3647, 0.9734, 0.8502), (1.353e-07, 0.4277, 0.8502), (-0.151, 0.4577, 0.8502), (-0.2791, 0.5433, 0.8502), (-0.3647, 0.6713, 0.8502), (-0.3947, 0.8224, 0.8502), (-0.3647, 0.9734, 0.8502), (-0.2791, 1.101, 0.8502), (-0.151, 1.187, 0.8502), (0.1806, 1.258, 1.062), (1.102e-07, 1.294, 1.062), (1.107e-07, 1.294, 0.8744), (0.3337, 1.156, 1.062), (0.436, 1.003, 1.062), (0.4719, 0.8224, 1.062), (0.436, 0.6418, 1.062), (0.3337, 0.4887, 1.062), (0.1806, 0.3864, 1.062), (1.505e-07, 0.3505, 1.062), (-0.1806, 0.3864, 1.062), (-0.3337, 0.4887, 1.062), (-0.436, 0.6418, 1.062), (-0.4719, 0.8224, 1.062), (-0.436, 1.003, 1.062), (-0.3337, 1.156, 1.062), (-0.1806, 1.258, 1.062), (0.1806, 1.258, 0.8744), (0.472, 0.8224, 0.8744), (0.1806, 0.3863, 0.8744), (0.436, 0.6418, 0.8744), (0.3337, 1.156, 0.8744), (0.3337, 0.4886, 0.8744), (0.436, 1.003, 0.8744), (1.504e-07, 0.3504, 0.8744), (-0.1806, 0.3863, 0.8744), (-0.3337, 0.4886, 0.8744), (-0.436, 0.6418, 0.8744), (-0.472, 0.8224, 0.8744), (-0.436, 1.003, 0.8744), (-0.3337, 1.156, 0.8744), (-0.1806, 1.258, 0.8744)], [], [(285, 284, 316, 317), (25, 27, 302, 301), (7, 9, 293, 292), (286, 285, 317, 318), (273, 272, 290, 305), (15, 17, 297, 296), (287, 286, 318, 319), (277, 273, 305, 309), (272, 287, 319, 290), (23, 25, 301, 300), (279, 277, 309, 311), (5, 7, 292, 291), (274, 279, 311, 306), (31, 1, 289, 304), (234, 239, 174, 173), (13, 15, 296, 295), (276, 274, 306, 308), (159, 128, 49, 123), (141, 143, 83, 78), (155, 157, 118, 113), (139, 141, 78, 73), (151, 153, 108, 103), (0, 2, 130, 129), (137, 139, 73, 68), (147, 149, 98, 93), (157, 159, 123, 118), (133, 135, 63, 58), (143, 145, 88, 83), (153, 155, 113, 108), (10, 12, 140, 138), (149, 151, 103, 98), (213, 215, 170, 161), (135, 137, 68, 63), (145, 147, 93, 88), (131, 133, 58, 53), (26, 28, 156, 154), (12, 14, 142, 140), (28, 30, 158, 156), (14, 16, 144, 142), (119, 124, 54, 59), (16, 18, 146, 144), (124, 48, 54), (2, 4, 132, 130), (18, 20, 148, 146), (4, 6, 134, 132), (20, 22, 150, 148), (6, 8, 136, 134), (22, 24, 152, 150), (8, 10, 138, 136), (24, 26, 154, 152), (49, 53, 55, 52), (52, 55, 56, 51), (51, 56, 57, 50), (50, 57, 54, 48), (53, 58, 60, 55), (55, 60, 61, 56), (56, 61, 62, 57), (57, 62, 59, 54), (58, 63, 65, 60), (60, 65, 66, 61), (61, 66, 67, 62), (62, 67, 64, 59), (63, 68, 70, 65), (65, 70, 71, 66), (66, 71, 72, 67), (67, 72, 69, 64), (68, 73, 75, 70), (70, 75, 76, 71), (71, 76, 77, 72), (72, 77, 74, 69), (73, 78, 80, 75), (75, 80, 81, 76), (76, 81, 82, 77), (77, 82, 79, 74), (78, 83, 85, 80), (80, 85, 86, 81), (81, 86, 87, 82), (82, 87, 84, 79), (83, 88, 90, 85), (85, 90, 91, 86), (86, 91, 92, 87), (87, 92, 89, 84), (88, 93, 95, 90), (90, 95, 96, 91), (91, 96, 97, 92), (92, 97, 94, 89), (93, 98, 100, 95), (95, 100, 101, 96), (96, 101, 102, 97), (97, 102, 99, 94), (98, 103, 105, 100), (100, 105, 106, 101), (101, 106, 107, 102), (102, 107, 104, 99), (103, 108, 110, 105), (105, 110, 111, 106), (106, 111, 112, 107), (107, 112, 109, 104), (108, 113, 115, 110), (110, 115, 116, 111), (111, 116, 117, 112), (112, 117, 114, 109), (113, 118, 120, 115), (115, 120, 121, 116), (116, 121, 122, 117), (117, 122, 119, 114), (118, 123, 125, 120), (120, 125, 126, 121), (121, 126, 127, 122), (122, 127, 124, 119), (123, 49, 52, 125), (125, 52, 51, 126), (126, 51, 50, 127), (127, 50, 48, 124), (30, 0, 129, 158), (114, 119, 59, 64), (114, 64, 69, 109), (104, 109, 69, 74), (104, 74, 79, 99), (94, 99, 79, 84), (84, 89, 94), (129, 130, 131, 128), (130, 132, 133, 131), (132, 134, 135, 133), (134, 136, 137, 135), (136, 138, 139, 137), (138, 140, 141, 139), (140, 142, 143, 141), (142, 144, 145, 143), (144, 146, 147, 145), (146, 148, 149, 147), (148, 150, 151, 149), (150, 152, 153, 151), (152, 154, 155, 153), (154, 156, 157, 155), (156, 158, 159, 157), (158, 129, 128, 159), (128, 131, 53, 49), (225, 227, 168, 165), (33, 47, 200, 199), (219, 221, 169, 163), (228, 231, 167, 166), (44, 43, 181, 196), (31, 29, 46, 47), (209, 210, 160, 172), (222, 225, 165, 164), (210, 213, 161, 160), (239, 236, 171, 174), (231, 233, 175, 167), (216, 219, 163, 162), (38, 37, 189, 192), (41, 40, 185, 194), (208, 237, 198, 201), (215, 216, 162, 170), (43, 42, 182, 181), (227, 228, 166, 168), (37, 36, 190, 189), (39, 38, 192, 186), (42, 41, 194, 182), (45, 44, 196, 178), (34, 33, 199, 204), (35, 32, 203, 206), (36, 35, 206, 190), (32, 34, 204, 203), (46, 45, 178, 177), (221, 222, 164, 169), (40, 39, 186, 185), (233, 234, 173, 175), (171, 172, 174), (235, 232, 207, 202), (238, 235, 202, 205), (218, 217, 180, 183), (232, 230, 191, 207), (224, 223, 184, 187), (237, 238, 205, 198), (230, 229, 188, 191), (212, 211, 176, 179), (226, 224, 187, 193), (217, 214, 197, 180), (220, 218, 183, 195), (223, 220, 195, 184), (214, 212, 179, 197), (229, 226, 193, 188), (211, 208, 201, 176), (173, 174, 172, 160), (160, 161, 175, 173), (161, 170, 167, 175), (166, 167, 170, 162), (162, 163, 168, 166), (165, 168, 163, 169), (164, 165, 169), (177, 178, 179, 176), (181, 182, 183, 180), (185, 186, 187, 184), (189, 190, 191, 188), (186, 192, 193, 187), (182, 194, 195, 183), (178, 196, 197, 179), (199, 200, 201, 198), (203, 204, 205, 202), (190, 206, 207, 191), (204, 199, 198, 205), (200, 177, 176, 201), (196, 181, 180, 197), (194, 185, 184, 195), (192, 189, 188, 193), (206, 203, 202, 207), (47, 46, 177, 200), (211, 212, 213, 210), (217, 218, 219, 216), (223, 224, 225, 222), (229, 230, 231, 228), (224, 226, 227, 225), (218, 220, 221, 219), (212, 214, 215, 213), (237, 208, 209, 236), (235, 238, 239, 234), (230, 232, 233, 231), (238, 237, 236, 239), (208, 211, 210, 209), (214, 217, 216, 215), (220, 223, 222, 221), (226, 229, 228, 227), (232, 235, 234, 233), (236, 209, 172, 171), (17, 15, 39, 40), (29, 27, 45, 46), (5, 3, 34, 32), (9, 7, 35, 36), (7, 5, 32, 35), (3, 1, 33, 34), (27, 25, 44, 45), (21, 19, 41, 42), (15, 13, 38, 39), (11, 9, 36, 37), (23, 21, 42, 43), (19, 17, 40, 41), (13, 11, 37, 38), (25, 23, 43, 44), (1, 31, 47, 33), (30, 271, 240, 0), (271, 270, 241, 240), (28, 269, 271, 30), (269, 268, 270, 271), (26, 267, 269, 28), (267, 266, 268, 269), (24, 265, 267, 26), (265, 264, 266, 267), (22, 263, 265, 24), (263, 262, 264, 265), (20, 261, 263, 22), (261, 260, 262, 263), (18, 259, 261, 20), (259, 258, 260, 261), (16, 257, 259, 18), (257, 256, 258, 259), (14, 255, 257, 16), (255, 254, 256, 257), (12, 253, 255, 14), (253, 252, 254, 255), (10, 251, 253, 12), (251, 250, 252, 253), (8, 249, 251, 10), (249, 248, 250, 251), (6, 247, 249, 8), (247, 246, 248, 249), (4, 245, 247, 6), (245, 244, 246, 247), (2, 243, 245, 4), (243, 242, 244, 245), (0, 240, 243, 2), (240, 241, 242, 243), (270, 287, 272, 241), (268, 286, 287, 270), (266, 285, 286, 268), (264, 284, 285, 266), (262, 283, 284, 264), (260, 282, 283, 262), (258, 281, 282, 260), (256, 280, 281, 258), (254, 275, 280, 256), (252, 278, 275, 254), (250, 276, 278, 252), (248, 274, 276, 250), (246, 279, 274, 248), (244, 277, 279, 246), (242, 273, 277, 244), (241, 272, 273, 242), (290, 289, 288, 305), (305, 288, 291, 309), (309, 291, 292, 311), (311, 292, 293, 306), (306, 293, 294, 308), (308, 294, 295, 310), (310, 295, 296, 307), (307, 296, 297, 312), (312, 297, 298, 313), (313, 298, 299, 314), (314, 299, 300, 315), (315, 300, 301, 316), (316, 301, 302, 317), (317, 302, 303, 318), (318, 303, 304, 319), (319, 304, 289, 290), (284, 283, 315, 316), (17, 19, 298, 297), (283, 282, 314, 315), (9, 11, 294, 293), (27, 29, 303, 302), (1, 3, 288, 289), (282, 281, 313, 314), (19, 21, 299, 298), (281, 280, 312, 313), (280, 275, 307, 312), (11, 13, 295, 294), (29, 31, 304, 303), (275, 278, 310, 307), (3, 5, 291, 288), (278, 276, 308, 310), (21, 23, 300, 299)])
me_cilindro_002.polygons.foreach_set('use_smooth', [True] * 320)
_uv = me_cilindro_002.uv_layers.new(name='MapaUV')
_uv.uv.foreach_set('vector', [0.1875, 0.8813, 0.25, 0.8813, 0.25, 0.8863, 0.1875, 0.8863, 0.25, 0.9194, 0.1875, 0.9194, 0.1875, 0.9163, 0.25, 0.9163, 0.8125, 0.9194, 0.75, 0.9194, 0.75, 0.9163, 0.8125, 0.9163, 0.125, 0.8813, 0.1875, 0.8813, 0.1875, 0.8863, 0.125, 0.8863, 0.9375, 0.8813, 1.0, 0.8813, 1.0, 0.8863, 0.9375, 0.8863, 0.5625, 0.9194, 0.5, 0.9194, 0.5, 0.9163, 0.5625, 0.9163, 0.0625, 0.8813, 0.125, 0.8813, 0.125, 0.8863, 0.0625, 0.8863, 0.875, 0.8813, 0.9375, 0.8813, 0.9375, 0.8863, 0.875, 0.8863, 0.0, 0.8813, 0.0625, 0.8813, 0.0625, 0.8863, 0.0, 0.8863, 0.3125, 0.9194, 0.25, 0.9194, 0.25, 0.9163, 0.3125, 0.9163, 0.8125, 0.8813, 0.875, 0.8813, 0.875, 0.8863, 0.8125, 0.8863, 0.875, 0.9194, 0.8125, 0.9194, 0.8125, 0.9163, 0.875, 0.9163, 0.75, 0.8813, 0.8125, 0.8813, 0.8125, 0.8863, 0.75, 0.8863, 0.0625, 0.9194, 0.0, 0.9194, 0.0, 0.9163, 0.0625, 0.9163, 0.3852, 0.3852, 0.3232, 0.4266, 0.3232, 0.4266, 0.3852, 0.3852, 0.625, 0.9194, 0.5625, 0.9194, 0.5625, 0.9163, 0.625, 0.9163, 0.6875, 0.8813, 0.75, 0.8813, 0.75, 0.8863, 0.6875, 0.8863, 0.0625, 0.5, 0.0, 0.5, 0.0, 0.5, 0.0625, 0.5, 0.625, 0.5, 0.5625, 0.5, 0.5625, 0.5, 0.625, 0.5, 0.1875, 0.5, 0.125, 0.5, 0.125, 0.5, 0.1875, 0.5, 0.6875, 0.5, 0.625, 0.5, 0.625, 0.5, 0.6875, 0.5, 0.3125, 0.5, 0.25, 0.5, 0.25, 0.5, 0.3125, 0.5, 1.0, 0.5, 0.9375, 0.5, 0.9375, 0.5, 1.0, 0.5, 0.75, 0.5, 0.6875, 0.5, 0.6875, 0.5, 0.75, 0.5, 0.4375, 0.5, 0.375, 0.5, 0.375, 0.5, 0.4375, 0.5, 0.125, 0.5, 0.0625, 0.5, 0.0625, 0.5, 0.125, 0.5, 0.875, 0.5, 0.8125, 0.5, 0.8125, 0.5, 0.875, 0.5, 0.5625, 0.5, 0.5, 0.5, 0.5, 0.5, 0.5625, 0.5, 0.25, 0.5, 0.1875, 0.5, 0.1875, 0.5, 0.25, 0.5, 0.6875, 0.5, 0.625, 0.5, 0.625, 0.5, 0.6875, 0.5, 0.375, 0.5, 0.3125, 0.5, 0.3125, 0.5, 0.375, 0.5, 0.07338, 0.3232, 0.05883, 0.25, 0.05883, 0.25, 0.07338, 0.3232, 0.8125, 0.5, 0.75, 0.5, 0.75, 0.5, 0.8125, 0.5, 0.5, 0.5, 0.4375, 0.5, 0.4375, 0.5, 0.5, 0.5, 0.9375, 0.5, 0.875, 0.5, 0.875, 0.5, 0.9375, 0.5, 0.1875, 0.5, 0.125, 0.5, 0.125, 0.5, 0.1875, 0.5, 0.625, 0.5, 0.5625, 0.5, 0.5625, 0.5, 0.625, 0.5, 0.125, 0.5, 0.0625, 0.5, 0.0625, 0.5, 0.125, 0.5, 0.5625, 0.5, 0.5, 0.5, 0.5, 0.5, 0.5625, 0.5, 0.7193, 0.2807, 0.7334, 0.2902, 0.7666, 0.2902, 0.7807, 0.2807, 0.5, 0.5, 0.4375, 0.5, 0.4375, 0.5, 0.5, 0.5, 0.7334, 0.2902, 0.75, 0.2935, 0.7666, 0.2902, 0.9375, 0.5, 0.875, 0.5, 0.875, 0.5, 0.9375, 0.5, 0.4375, 0.5, 0.375, 0.5, 0.375, 0.5, 0.4375, 0.5, 0.875, 0.5, 0.8125, 0.5, 0.8125, 0.5, 0.875, 0.5, 0.375, 0.5, 0.3125, 0.5, 0.3125, 0.5, 0.375, 0.5, 0.8125, 0.5, 0.75, 0.5, 0.75, 0.5, 0.8125, 0.5, 0.3125, 0.5, 0.25, 0.5, 0.25, 0.5, 0.3125, 0.5, 0.75, 0.5, 0.6875, 0.5, 0.6875, 0.5, 0.75, 0.5, 0.25, 0.5, 0.1875, 0.5, 0.1875, 0.5, 0.25, 0.5, 1.0, 0.5, 0.9375, 0.5, 0.941, 0.5, 0.9965, 0.5, 0.9965, 0.5, 0.941, 0.5, 0.9469, 0.5, 0.9906, 0.5, 0.7638, 0.4873, 0.828, 0.4745, 0.7925, 0.3526, 0.75, 0.361, 0.75, 0.361, 0.7925, 0.3526, 0.7666, 0.2902, 0.75, 0.2935, 0.9375, 0.5, 0.875, 0.5, 0.8785, 0.5, 0.934, 0.5, 0.934, 0.5, 0.8785, 0.5, 0.8844, 0.5, 0.9281, 0.5, 0.8536, 0.4639, 0.908, 0.4275, 0.8285, 0.3285, 0.7925, 0.3526, 0.7925, 0.3526, 0.8285, 0.3285, 0.7807, 0.2807, 0.7666, 0.2902, 0.875, 0.5, 0.8125, 0.5, 0.816, 0.5, 0.8715, 0.5, 0.8715, 0.5, 0.816, 0.5, 0.8219, 0.5, 0.8656, 0.5, 0.9275, 0.408, 0.9639, 0.3536, 0.8526, 0.2925, 0.8285, 0.3285, 0.8285, 0.3285, 0.8526, 0.2925, 0.7902, 0.2666, 0.7807, 0.2807, 0.8125, 0.5, 0.75, 0.5, 0.7535, 0.5, 0.809, 0.5, 0.809, 0.5, 0.7535, 0.5, 0.7594, 0.5, 0.8031, 0.5, 0.9745, 0.328, 0.9873, 0.2638, 0.861, 0.25, 0.8526, 0.2925, 0.8526, 0.2925, 0.861, 0.25, 0.7935, 0.25, 0.7902, 0.2666, 0.75, 0.5, 0.6875, 0.5, 0.691, 0.5, 0.7465, 0.5, 0.7465, 0.5, 0.691, 0.5, 0.6969, 0.5, 0.7406, 0.5, 0.9873, 0.2362, 0.9745, 0.172, 0.8526, 0.2075, 0.861, 0.25, 0.861, 0.25, 0.8526, 0.2075, 0.7902, 0.2334, 0.7935, 0.25, 0.6875, 0.5, 0.625, 0.5, 0.6285, 0.5, 0.684, 0.5, 0.684, 0.5, 0.6285, 0.5, 0.6344, 0.5, 0.6781, 0.5, 0.9639, 0.1464, 0.9275, 0.09201, 0.8285, 0.1715, 0.8526, 0.2075, 0.8526, 0.2075, 0.8285, 0.1715, 0.7807, 0.2193, 0.7902, 0.2334, 0.625, 0.5, 0.5625, 0.5, 0.566, 0.5, 0.6215, 0.5, 0.6215, 0.5, 0.566, 0.5, 0.5719, 0.5, 0.6156, 0.5, 0.908, 0.07247, 0.8536, 0.0361, 0.7925, 0.1474, 0.8285, 0.1715, 0.8285, 0.1715, 0.7925, 0.1474, 0.7666, 0.2098, 0.7807, 0.2193, 0.5625, 0.5, 0.5, 0.5, 0.5035, 0.5, 0.559, 0.5, 0.559, 0.5, 0.5035, 0.5, 0.5094, 0.5, 0.5531, 0.5, 0.828, 0.02552, 0.7638, 0.01275, 0.75, 0.139, 0.7925, 0.1474, 0.7925, 0.1474, 0.75, 0.139, 0.75, 0.2065, 0.7666, 0.2098, 0.5, 0.5, 0.4375, 0.5, 0.441, 0.5, 0.4965, 0.5, 0.4965, 0.5, 0.441, 0.5, 0.4469, 0.5, 0.4906, 0.5, 0.7362, 0.01275, 0.672, 0.02552, 0.7075, 0.1474, 0.75, 0.139, 0.75, 0.139, 0.7075, 0.1474, 0.7334, 0.2098, 0.75, 0.2065, 0.4375, 0.5, 0.375, 0.5, 0.3785, 0.5, 0.434, 0.5, 0.434, 0.5, 0.3785, 0.5, 0.3844, 0.5, 0.4281, 0.5, 0.6464, 0.0361, 0.592, 0.07247, 0.6715, 0.1715, 0.7075, 0.1474, 0.7075, 0.1474, 0.6715, 0.1715, 0.7193, 0.2193, 0.7334, 0.2098, 0.375, 0.5, 0.3125, 0.5, 0.316, 0.5, 0.3715, 0.5, 0.3715, 0.5, 0.316, 0.5, 0.3219, 0.5, 0.3656, 0.5, 0.5725, 0.09201, 0.5361, 0.1464, 0.6474, 0.2075, 0.6715, 0.1715, 0.6715, 0.1715, 0.6474, 0.2075, 0.7098, 0.2334, 0.7193, 0.2193, 0.3125, 0.5, 0.25, 0.5, 0.2535, 0.5, 0.309, 0.5, 0.309, 0.5, 0.2535, 0.5, 0.2594, 0.5, 0.3031, 0.5, 0.5255, 0.172, 0.5127, 0.2362, 0.639, 0.25, 0.6474, 0.2075, 0.6474, 0.2075, 0.639, 0.25, 0.7065, 0.25, 0.7098, 0.2334, 0.25, 0.5, 0.1875, 0.5, 0.191, 0.5, 0.2465, 0.5, 0.2465, 0.5, 0.191, 0.5, 0.1969, 0.5, 0.2406, 0.5, 0.5127, 0.2638, 0.5255, 0.328, 0.6474, 0.2925, 0.639, 0.25, 0.639, 0.25, 0.6474, 0.2925, 0.7098, 0.2666, 0.7065, 0.25, 0.1875, 0.5, 0.125, 0.5, 0.1285, 0.5, 0.184, 0.5, 0.184, 0.5, 0.1285, 0.5, 0.1344, 0.5, 0.1781, 0.5, 0.5361, 0.3536, 0.5725, 0.408, 0.6715, 0.3285, 0.6474, 0.2925, 0.6474, 0.2925, 0.6715, 0.3285, 0.7193, 0.2807, 0.7098, 0.2666, 0.125, 0.5, 0.0625, 0.5, 0.06599, 0.5, 0.1215, 0.5, 0.1215, 0.5, 0.06599, 0.5, 0.0719, 0.5, 0.1156, 0.5, 0.592, 0.4275, 0.6464, 0.4639, 0.7075, 0.3526, 0.6715, 0.3285, 0.6715, 0.3285, 0.7075, 0.3526, 0.7334, 0.2902, 0.7193, 0.2807, 0.0625, 0.5, 0.0, 0.5, 0.003488, 0.5, 0.05901, 0.5, 0.05901, 0.5, 0.003488, 0.5, 0.009405, 0.5, 0.0531, 0.5, 0.672, 0.4745, 0.7362, 0.4873, 0.75, 0.361, 0.7075, 0.3526, 0.7075, 0.3526, 0.75, 0.361, 0.75, 0.2935, 0.7334, 0.2902, 0.0625, 0.5, 0.0, 0.5, 0.0, 0.5, 0.0625, 0.5, 0.7098, 0.2666, 0.7193, 0.2807, 0.7807, 0.2807, 0.7902, 0.2666, 0.7098, 0.2666, 0.7902, 0.2666, 0.7935, 0.25, 0.7065, 0.25, 0.7098, 0.2334, 0.7065, 0.25, 0.7935, 0.25, 0.7902, 0.2334, 0.7098, 0.2334, 0.7902, 0.2334, 0.7807, 0.2193, 0.7193, 0.2193, 0.7334, 0.2098, 0.7193, 0.2193, 0.7807, 0.2193, 0.7666, 0.2098, 0.7666, 0.2098, 0.75, 0.2065, 0.7334, 0.2098, 1.0, 0.5, 0.9375, 0.5, 0.9375, 0.5, 1.0, 0.5, 0.9375, 0.5, 0.875, 0.5, 0.875, 0.5, 0.9375, 0.5, 0.875, 0.5, 0.8125, 0.5, 0.8125, 0.5, 0.875, 0.5, 0.8125, 0.5, 0.75, 0.5, 0.75, 0.5, 0.8125, 0.5, 0.75, 0.5, 0.6875, 0.5, 0.6875, 0.5, 0.75, 0.5, 0.6875, 0.5, 0.625, 0.5, 0.625, 0.5, 0.6875, 0.5, 0.625, 0.5, 0.5625, 0.5, 0.5625, 0.5, 0.625, 0.5, 0.5625, 0.5, 0.5, 0.5, 0.5, 0.5, 0.5625, 0.5, 0.5, 0.5, 0.4375, 0.5, 0.4375, 0.5, 0.5, 0.5, 0.4375, 0.5, 0.375, 0.5, 0.375, 0.5, 0.4375, 0.5, 0.375, 0.5, 0.3125, 0.5, 0.3125, 0.5, 0.375, 0.5, 0.3125, 0.5, 0.25, 0.5, 0.25, 0.5, 0.3125, 0.5, 0.25, 0.5, 0.1875, 0.5, 0.1875, 0.5, 0.25, 0.5, 0.1875, 0.5, 0.125, 0.5, 0.125, 0.5, 0.1875, 0.5, 0.125, 0.5, 0.0625, 0.5, 0.0625, 0.5, 0.125, 0.5, 0.0625, 0.5, 0.0, 0.5, 0.0, 0.5, 0.0625, 0.5, 1.0, 0.5, 0.9375, 0.5, 0.9375, 0.5, 1.0, 0.5, 0.3232, 0.07338, 0.3852, 0.1148, 0.3852, 0.1148, 0.3232, 0.07338, 0.0, 0.9726, 0.0625, 0.9726, 0.0625, 0.9961, 0.0, 0.9961, 0.1148, 0.1148, 0.1768, 0.07338, 0.1768, 0.07338, 0.1148, 0.1148, 0.4266, 0.1768, 0.4412, 0.25, 0.4412, 0.25, 0.4266, 0.1768, 0.25, 0.9726, 0.3125, 0.9726, 0.3125, 0.9961, 0.25, 0.9961, 0.0625, 0.9194, 0.125, 0.9194, 0.125, 0.9726, 0.0625, 0.9726, 0.1768, 0.4266, 0.1148, 0.3852, 0.1148, 0.3852, 0.1768, 0.4266, 0.25, 0.05883, 0.3232, 0.07338, 0.3232, 0.07338, 0.25, 0.05883, 0.1148, 0.3852, 0.07338, 0.3232, 0.07338, 0.3232, 0.1148, 0.3852, 0.3232, 0.4266, 0.25, 0.4412, 0.25, 0.4412, 0.3232, 0.4266, 0.4412, 0.25, 0.4266, 0.3232, 0.4266, 0.3232, 0.4412, 0.25, 0.07338, 0.1768, 0.1148, 0.1148, 0.1148, 0.1148, 0.07338, 0.1768, 0.625, 0.9726, 0.6875, 0.9726, 0.6875, 0.9961, 0.625, 0.9961, 0.4375, 0.9726, 0.5, 0.9726, 0.5, 0.9961, 0.4375, 0.9961, 0.1749, 0.4314, 0.25, 0.4463, 0.25, 0.4741, 0.1643, 0.457, 0.05883, 0.25, 0.07338, 0.1768, 0.07338, 0.1768, 0.05883, 0.25, 0.3125, 0.9726, 0.375, 0.9726, 0.375, 0.9961, 0.3125, 0.9961, 0.3852, 0.1148, 0.4266, 0.1768, 0.4266, 0.1768, 0.3852, 0.1148, 0.6875, 0.9726, 0.75, 0.9726, 0.75, 0.9961, 0.6875, 0.9961, 0.5625, 0.9726, 0.625, 0.9726, 0.625, 0.9961, 0.5625, 0.9961, 0.375, 0.9726, 0.4375, 0.9726, 0.4375, 0.9961, 0.375, 0.9961, 0.1875, 0.9726, 0.25, 0.9726, 0.25, 0.9961, 0.1875, 0.9961, 0.9375, 0.9726, 1.0, 0.9726, 1.0, 0.9961, 0.9375, 0.9961, 0.8125, 0.9726, 0.875, 0.9726, 0.875, 0.9961, 0.8125, 0.9961, 0.75, 0.9726, 0.8125, 0.9726, 0.8125, 0.9961, 0.75, 0.9961, 0.875, 0.9726, 0.9375, 0.9726, 0.9375, 0.9961, 0.875, 0.9961, 0.125, 0.9726, 0.1875, 0.9726, 0.1875, 0.9961, 0.125, 0.9961, 0.1768, 0.07338, 0.25, 0.05883, 0.25, 0.05883, 0.1768, 0.07338, 0.5, 0.9726, 0.5625, 0.9726, 0.5625, 0.9961, 0.5, 0.9961, 0.4266, 0.3232, 0.3852, 0.3852, 0.3852, 0.3852, 0.4266, 0.3232, 0.25, 0.4412, 0.1768, 0.4266, 0.3232, 0.4266, 0.3888, 0.3888, 0.4314, 0.3251, 0.457, 0.3357, 0.4084, 0.4084, 0.3251, 0.4314, 0.3888, 0.3888, 0.4084, 0.4084, 0.3357, 0.457, 0.1112, 0.1112, 0.06864, 0.1749, 0.043, 0.1643, 0.09157, 0.09157, 0.4314, 0.3251, 0.4463, 0.25, 0.4741, 0.25, 0.457, 0.3357, 0.3251, 0.06864, 0.25, 0.0537, 0.25, 0.02595, 0.3357, 0.043, 0.25, 0.4463, 0.3251, 0.4314, 0.3357, 0.457, 0.25, 0.4741, 0.4463, 0.25, 0.4314, 0.1749, 0.457, 0.1643, 0.4741, 0.25, 0.06864, 0.3251, 0.1112, 0.3888, 0.09157, 0.4084, 0.043, 0.3357, 0.3888, 0.1112, 0.3251, 0.06864, 0.3357, 0.043, 0.4084, 0.09157, 0.06864, 0.1749, 0.0537, 0.25, 0.02595, 0.25, 0.043, 0.1643, 0.1749, 0.06864, 0.1112, 0.1112, 0.09157, 0.09157, 0.1643, 0.043, 0.25, 0.0537, 0.1749, 0.06864, 0.1643, 0.043, 0.25, 0.02595, 0.0537, 0.25, 0.06864, 0.3251, 0.043, 0.3357, 0.02595, 0.25, 0.4314, 0.1749, 0.3888, 0.1112, 0.4084, 0.09157, 0.457, 0.1643, 0.1112, 0.3888, 0.1749, 0.4314, 0.1643, 0.457, 0.09157, 0.4084, 0.3852, 0.3852, 0.3232, 0.4266, 0.1768, 0.4266, 0.1148, 0.3852, 0.1148, 0.3852, 0.07338, 0.3232, 0.4266, 0.3232, 0.3852, 0.3852, 0.07338, 0.3232, 0.05883, 0.25, 0.4412, 0.25, 0.4266, 0.3232, 0.4266, 0.1768, 0.4412, 0.25, 0.05883, 0.25, 0.07338, 0.1768, 0.07338, 0.1768, 0.1148, 0.1148, 0.3852, 0.1148, 0.4266, 0.1768, 0.3232, 0.07338, 0.3852, 0.1148, 0.1148, 0.1148, 0.1768, 0.07338, 0.25, 0.05883, 0.3232, 0.07338, 0.1768, 0.07338, 0.125, 0.9961, 0.1875, 0.9961, 0.1852, 1.0, 0.1273, 1.0, 0.3125, 0.9961, 0.375, 0.9961, 0.3727, 1.0, 0.3148, 1.0, 0.5, 0.9961, 0.5625, 0.9961, 0.5602, 1.0, 0.5023, 1.0, 0.6875, 0.9961, 0.75, 0.9961, 0.7477, 1.0, 0.6898, 1.0, 0.5625, 0.9961, 0.625, 0.9961, 0.6227, 1.0, 0.5648, 1.0, 0.375, 0.9961, 0.4375, 0.9961, 0.4352, 1.0, 0.3773, 1.0, 0.1875, 0.9961, 0.25, 0.9961, 0.2477, 1.0, 0.1898, 1.0, 0.0, 0.9961, 0.0625, 0.9961, 0.06015, 1.0, 0.002349, 1.0, 0.875, 0.9961, 0.9375, 0.9961, 0.9352, 1.0, 0.8773, 1.0, 0.75, 0.9961, 0.8125, 0.9961, 0.8102, 1.0, 0.7523, 1.0, 0.9375, 0.9961, 1.0, 0.9961, 0.9977, 1.0, 0.9398, 1.0, 0.0625, 0.9961, 0.125, 0.9961, 0.1227, 1.0, 0.06485, 1.0, 0.25, 0.9961, 0.3125, 0.9961, 0.3102, 1.0, 0.2523, 1.0, 0.4375, 0.9961, 0.5, 0.9961, 0.4977, 1.0, 0.4398, 1.0, 0.625, 0.9961, 0.6875, 0.9961, 0.6852, 1.0, 0.6273, 1.0, 0.8125, 0.9961, 0.875, 0.9961, 0.8727, 1.0, 0.8148, 1.0, 0.0625, 0.9726, 0.125, 0.9726, 0.125, 0.9961, 0.0625, 0.9961, 0.1112, 0.3888, 0.06864, 0.3251, 0.07338, 0.3232, 0.1148, 0.3852, 0.06864, 0.1749, 0.1112, 0.1112, 0.1148, 0.1148, 0.07338, 0.1768, 0.25, 0.0537, 0.3251, 0.06864, 0.3232, 0.07338, 0.25, 0.05883, 0.4314, 0.1749, 0.4463, 0.25, 0.4412, 0.25, 0.4266, 0.1768, 0.3251, 0.06864, 0.3888, 0.1112, 0.3852, 0.1148, 0.3232, 0.07338, 0.1112, 0.1112, 0.1749, 0.06864, 0.1768, 0.07338, 0.1148, 0.1148, 0.06864, 0.3251, 0.0537, 0.25, 0.05883, 0.25, 0.07338, 0.3232, 0.25, 0.4463, 0.1749, 0.4314, 0.1768, 0.4266, 0.25, 0.4412, 0.3888, 0.3888, 0.3251, 0.4314, 0.3232, 0.4266, 0.3852, 0.3852, 0.4463, 0.25, 0.4314, 0.3251, 0.4266, 0.3232, 0.4412, 0.25, 0.3251, 0.4314, 0.25, 0.4463, 0.25, 0.4412, 0.3232, 0.4266, 0.1749, 0.4314, 0.1112, 0.3888, 0.1148, 0.3852, 0.1768, 0.4266, 0.0537, 0.25, 0.06864, 0.1749, 0.07338, 0.1768, 0.05883, 0.25, 0.1749, 0.06864, 0.25, 0.0537, 0.25, 0.05883, 0.1768, 0.07338, 0.3888, 0.1112, 0.4314, 0.1749, 0.4266, 0.1768, 0.3852, 0.1148, 0.4314, 0.3251, 0.3888, 0.3888, 0.3852, 0.3852, 0.4266, 0.3232, 0.25, 0.4412, 0.1768, 0.4266, 0.1768, 0.4266, 0.25, 0.4412, 0.5, 0.9194, 0.5625, 0.9194, 0.5625, 0.9726, 0.5, 0.9726, 0.125, 0.9194, 0.1875, 0.9194, 0.1875, 0.9726, 0.125, 0.9726, 0.875, 0.9194, 0.9375, 0.9194, 0.9375, 0.9726, 0.875, 0.9726, 0.75, 0.9194, 0.8125, 0.9194, 0.8125, 0.9726, 0.75, 0.9726, 0.8125, 0.9194, 0.875, 0.9194, 0.875, 0.9726, 0.8125, 0.9726, 0.9375, 0.9194, 1.0, 0.9194, 1.0, 0.9726, 0.9375, 0.9726, 0.1875, 0.9194, 0.25, 0.9194, 0.25, 0.9726, 0.1875, 0.9726, 0.375, 0.9194, 0.4375, 0.9194, 0.4375, 0.9726, 0.375, 0.9726, 0.5625, 0.9194, 0.625, 0.9194, 0.625, 0.9726, 0.5625, 0.9726, 0.6875, 0.9194, 0.75, 0.9194, 0.75, 0.9726, 0.6875, 0.9726, 0.3125, 0.9194, 0.375, 0.9194, 0.375, 0.9726, 0.3125, 0.9726, 0.4375, 0.9194, 0.5, 0.9194, 0.5, 0.9726, 0.4375, 0.9726, 0.625, 0.9194, 0.6875, 0.9194, 0.6875, 0.9726, 0.625, 0.9726, 0.25, 0.9194, 0.3125, 0.9194, 0.3125, 0.9726, 0.25, 0.9726, 0.0, 0.9194, 0.0625, 0.9194, 0.0625, 0.9726, 0.0, 0.9726, 0.0625, 0.5, 0.0625, 0.6353, 0.0, 0.6353, 0.0, 0.5, 0.0625, 0.6353, 0.0625, 0.7755, 0.0, 0.7755, 0.0, 0.6353, 0.125, 0.5, 0.125, 0.6353, 0.0625, 0.6353, 0.0625, 0.5, 0.125, 0.6353, 0.125, 0.7755, 0.0625, 0.7755, 0.0625, 0.6353, 0.1875, 0.5, 0.1875, 0.6353, 0.125, 0.6353, 0.125, 0.5, 0.1875, 0.6353, 0.1875, 0.7755, 0.125, 0.7755, 0.125, 0.6353, 0.25, 0.5, 0.25, 0.6353, 0.1875, 0.6353, 0.1875, 0.5, 0.25, 0.6353, 0.25, 0.7755, 0.1875, 0.7755, 0.1875, 0.6353, 0.3125, 0.5, 0.3125, 0.6353, 0.25, 0.6353, 0.25, 0.5, 0.3125, 0.6353, 0.3125, 0.7755, 0.25, 0.7755, 0.25, 0.6353, 0.375, 0.5, 0.375, 0.6353, 0.3125, 0.6353, 0.3125, 0.5, 0.375, 0.6353, 0.375, 0.7755, 0.3125, 0.7755, 0.3125, 0.6353, 0.4375, 0.5, 0.4375, 0.6353, 0.375, 0.6353, 0.375, 0.5, 0.4375, 0.6353, 0.4375, 0.7755, 0.375, 0.7755, 0.375, 0.6353, 0.5, 0.5, 0.5, 0.6353, 0.4375, 0.6353, 0.4375, 0.5, 0.5, 0.6353, 0.5, 0.7755, 0.4375, 0.7755, 0.4375, 0.6353, 0.5625, 0.5, 0.5625, 0.6353, 0.5, 0.6353, 0.5, 0.5, 0.5625, 0.6353, 0.5625, 0.7755, 0.5, 0.7755, 0.5, 0.6353, 0.625, 0.5, 0.625, 0.6353, 0.5625, 0.6353, 0.5625, 0.5, 0.625, 0.6353, 0.625, 0.7755, 0.5625, 0.7755, 0.5625, 0.6353, 0.6875, 0.5, 0.6875, 0.6353, 0.625, 0.6353, 0.625, 0.5, 0.6875, 0.6353, 0.6875, 0.7755, 0.625, 0.7755, 0.625, 0.6353, 0.75, 0.5, 0.75, 0.6353, 0.6875, 0.6353, 0.6875, 0.5, 0.75, 0.6353, 0.75, 0.7755, 0.6875, 0.7755, 0.6875, 0.6353, 0.8125, 0.5, 0.8125, 0.6353, 0.75, 0.6353, 0.75, 0.5, 0.8125, 0.6353, 0.8125, 0.7755, 0.75, 0.7755, 0.75, 0.6353, 0.875, 0.5, 0.875, 0.6353, 0.8125, 0.6353, 0.8125, 0.5, 0.875, 0.6353, 0.875, 0.7755, 0.8125, 0.7755, 0.8125, 0.6353, 0.9375, 0.5, 0.9375, 0.6353, 0.875, 0.6353, 0.875, 0.5, 0.9375, 0.6353, 0.9375, 0.7755, 0.875, 0.7755, 0.875, 0.6353, 1.0, 0.5, 1.0, 0.6353, 0.9375, 0.6353, 0.9375, 0.5, 1.0, 0.6353, 1.0, 0.7755, 0.9375, 0.7755, 0.9375, 0.6353, 0.0625, 0.7755, 0.0625, 0.8813, 0.0, 0.8813, 0.0, 0.7755, 0.125, 0.7755, 0.125, 0.8813, 0.0625, 0.8813, 0.0625, 0.7755, 0.1875, 0.7755, 0.1875, 0.8813, 0.125, 0.8813, 0.125, 0.7755, 0.25, 0.7755, 0.25, 0.8813, 0.1875, 0.8813, 0.1875, 0.7755, 0.3125, 0.7755, 0.3125, 0.8813, 0.25, 0.8813, 0.25, 0.7755, 0.375, 0.7755, 0.375, 0.8813, 0.3125, 0.8813, 0.3125, 0.7755, 0.4375, 0.7755, 0.4375, 0.8813, 0.375, 0.8813, 0.375, 0.7755, 0.5, 0.7755, 0.5, 0.8813, 0.4375, 0.8813, 0.4375, 0.7755, 0.5625, 0.7755, 0.5625, 0.8813, 0.5, 0.8813, 0.5, 0.7755, 0.625, 0.7755, 0.625, 0.8813, 0.5625, 0.8813, 0.5625, 0.7755, 0.6875, 0.7755, 0.6875, 0.8813, 0.625, 0.8813, 0.625, 0.7755, 0.75, 0.7755, 0.75, 0.8813, 0.6875, 0.8813, 0.6875, 0.7755, 0.8125, 0.7755, 0.8125, 0.8813, 0.75, 0.8813, 0.75, 0.7755, 0.875, 0.7755, 0.875, 0.8813, 0.8125, 0.8813, 0.8125, 0.7755, 0.9375, 0.7755, 0.9375, 0.8813, 0.875, 0.8813, 0.875, 0.7755, 1.0, 0.7755, 1.0, 0.8813, 0.9375, 0.8813, 0.9375, 0.7755, 1.0, 0.8863, 1.0, 0.9163, 0.9375, 0.9163, 0.9375, 0.8863, 0.9375, 0.8863, 0.9375, 0.9163, 0.875, 0.9163, 0.875, 0.8863, 0.875, 0.8863, 0.875, 0.9163, 0.8125, 0.9163, 0.8125, 0.8863, 0.8125, 0.8863, 0.8125, 0.9163, 0.75, 0.9163, 0.75, 0.8863, 0.75, 0.8863, 0.75, 0.9163, 0.6875, 0.9163, 0.6875, 0.8863, 0.6875, 0.8863, 0.6875, 0.9163, 0.625, 0.9163, 0.625, 0.8863, 0.625, 0.8863, 0.625, 0.9163, 0.5625, 0.9163, 0.5625, 0.8863, 0.5625, 0.8863, 0.5625, 0.9163, 0.5, 0.9163, 0.5, 0.8863, 0.5, 0.8863, 0.5, 0.9163, 0.4375, 0.9163, 0.4375, 0.8863, 0.4375, 0.8863, 0.4375, 0.9163, 0.375, 0.9163, 0.375, 0.8863, 0.375, 0.8863, 0.375, 0.9163, 0.3125, 0.9163, 0.3125, 0.8863, 0.3125, 0.8863, 0.3125, 0.9163, 0.25, 0.9163, 0.25, 0.8863, 0.25, 0.8863, 0.25, 0.9163, 0.1875, 0.9163, 0.1875, 0.8863, 0.1875, 0.8863, 0.1875, 0.9163, 0.125, 0.9163, 0.125, 0.8863, 0.125, 0.8863, 0.125, 0.9163, 0.0625, 0.9163, 0.0625, 0.8863, 0.0625, 0.8863, 0.0625, 0.9163, 0.0, 0.9163, 0.0, 0.8863, 0.25, 0.8813, 0.3125, 0.8813, 0.3125, 0.8863, 0.25, 0.8863, 0.5, 0.9194, 0.4375, 0.9194, 0.4375, 0.9163, 0.5, 0.9163, 0.3125, 0.8813, 0.375, 0.8813, 0.375, 0.8863, 0.3125, 0.8863, 0.75, 0.9194, 0.6875, 0.9194, 0.6875, 0.9163, 0.75, 0.9163, 0.1875, 0.9194, 0.125, 0.9194, 0.125, 0.9163, 0.1875, 0.9163, 1.0, 0.9194, 0.9375, 0.9194, 0.9375, 0.9163, 1.0, 0.9163, 0.375, 0.8813, 0.4375, 0.8813, 0.4375, 0.8863, 0.375, 0.8863, 0.4375, 0.9194, 0.375, 0.9194, 0.375, 0.9163, 0.4375, 0.9163, 0.4375, 0.8813, 0.5, 0.8813, 0.5, 0.8863, 0.4375, 0.8863, 0.5, 0.8813, 0.5625, 0.8813, 0.5625, 0.8863, 0.5, 0.8863, 0.6875, 0.9194, 0.625, 0.9194, 0.625, 0.9163, 0.6875, 0.9163, 0.125, 0.9194, 0.0625, 0.9194, 0.0625, 0.9163, 0.125, 0.9163, 0.5625, 0.8813, 0.625, 0.8813, 0.625, 0.8863, 0.5625, 0.8863, 0.9375, 0.9194, 0.875, 0.9194, 0.875, 0.9163, 0.9375, 0.9163, 0.625, 0.8813, 0.6875, 0.8813, 0.6875, 0.8863, 0.625, 0.8863, 0.375, 0.9194, 0.3125, 0.9194, 0.3125, 0.9163, 0.375, 0.9163])
me_cilindro_002.use_remesh_fix_poles = True
me_cilindro_002.use_remesh_preserve_attributes = False
me_cilindro_002.use_mirror_vertex_groups = False
me_cilindro_002.update()
me_cilindro_003 = bpy.data.meshes.new('Cilindro.003')
me_cilindro_003.from_pydata([(0.4442, 0.8224, -0.5153), (0.4104, 0.6524, -0.5153), (0.3141, 0.5083, -0.5153), (0.17, 0.412, -0.5153), (1.421e-07, 0.3782, -0.5153), (0.3847, 0.8224, 0.48), (0.3554, 0.6752, 0.48), (0.272, 0.5504, 0.48), (0.1472, 0.467, 0.48), (1.348e-07, 0.4377, 0.48), (0.5064, 0.8105, -0.5116), (0.469, 0.6284, -0.5115), (0.3589, 0.4635, -0.5115), (0.1942, 0.3535, -0.5115), (0.0, 0.314, -0.5115), (0.414, 0.6512, 0.4838), (0.1714, 0.4085, 0.4838), (0.3168, 0.5056, 0.4838), (0.4469, 0.8106, 0.4837), (0.0, 0.3735, 0.4838), (0.4096, 0.8224, 0.06443), (0.4222, 0.8224, -0.1471), (0.4844, 0.8105, -0.1434), (0.4718, 0.8106, 0.06814), (0.3435, 0.4789, -0.1462), (0.3342, 0.4882, 0.07243), (0.1859, 0.3736, -0.1462), (0.1809, 0.3857, 0.07243), (0.0, 0.3358, -0.1462), (0.0, 0.3488, 0.07248), (0.395, 0.7488, 0.06443), (0.383, 0.6637, -0.01858), (0.3885, 0.7113, 0.04731), (0.3844, 0.6817, 0.01846), (0.3855, 0.6627, -0.06409), (0.4066, 0.7439, -0.1471), (0.391, 0.679, -0.1011), (0.3983, 0.7072, -0.13), (0.4635, 0.7111, -0.1433), (0.4472, 0.6447, -0.06026), (0.4548, 0.6746, -0.1262), (0.4471, 0.6465, -0.09729), (0.4447, 0.6458, -0.01476), (0.4518, 0.716, 0.0682), (0.4405, 0.6492, 0.02227), (0.445, 0.6786, 0.0511), (0.4485, 0.6369, -0.1396), (0.437, 0.6416, 0.06769)], [], [(20, 5, 18, 23), (27, 16, 19, 29), (25, 17, 16, 27), (13, 26, 28, 14), (43, 15, 47), (12, 24, 26, 13), (11, 38, 46), (6, 7, 17, 15), (47, 15, 17, 25), (2, 1, 11, 12), (5, 6, 15, 18), (3, 2, 12, 13), (8, 9, 19, 16), (4, 3, 13, 14), (7, 8, 16, 17), (21, 35, 38, 22), (1, 0, 10, 11), (27, 29, 28, 26), (25, 27, 26, 24), (11, 46, 24, 12), (43, 30, 20, 23), (42, 47, 25), (0, 21, 22, 10), (10, 22, 38, 11), (42, 44, 47), (30, 43, 45, 32), (32, 45, 44, 33), (33, 44, 42, 31), (34, 39, 41, 36), (36, 41, 40, 37), (37, 40, 38, 35), (31, 42, 39, 34), (38, 40, 46), (46, 41, 39), (23, 18, 15, 43), (44, 45, 47), (40, 41, 46), (47, 45, 43), (39, 42, 25, 24), (46, 39, 24)])
me_cilindro_003.polygons.foreach_set('use_smooth', [True] * 40)
_uv = me_cilindro_003.uv_layers.new(name='MapaUV')
_uv.uv.foreach_set('vector', [0.75, 0.6637, 0.75, 0.7755, 0.75, 0.7755, 0.75, 0.6637, 0.5625, 0.6648, 0.5625, 0.7755, 0.5, 0.7755, 0.5, 0.6648, 0.625, 0.6648, 0.625, 0.7755, 0.5625, 0.7755, 0.5625, 0.6648, 0.5625, 0.5, 0.5625, 0.6043, 0.5, 0.6043, 0.5, 0.5, 0.7167, 0.6637, 0.6875, 0.7755, 0.6875, 0.6632, 0.625, 0.5, 0.625, 0.6043, 0.5625, 0.6043, 0.5625, 0.5, 0.6875, 0.5, 0.7159, 0.6051, 0.6877, 0.5934, 0.6875, 0.7755, 0.625, 0.7755, 0.625, 0.7755, 0.6875, 0.7755, 0.6875, 0.6632, 0.6875, 0.7755, 0.625, 0.7755, 0.625, 0.6648, 0.625, 0.5, 0.6875, 0.5, 0.6875, 0.5, 0.625, 0.5, 0.75, 0.7755, 0.6875, 0.7755, 0.6875, 0.7755, 0.75, 0.7755, 0.5625, 0.5, 0.625, 0.5, 0.625, 0.5, 0.5625, 0.5, 0.5625, 0.7755, 0.5, 0.7755, 0.5, 0.7755, 0.5625, 0.7755, 0.5, 0.5, 0.5625, 0.5, 0.5625, 0.5, 0.5, 0.5, 0.625, 0.7755, 0.5625, 0.7755, 0.5625, 0.7755, 0.625, 0.7755, 0.75, 0.6051, 0.7197, 0.6051, 0.7159, 0.6051, 0.75, 0.6051, 0.6875, 0.5, 0.75, 0.5, 0.75, 0.5, 0.6875, 0.5, 0.5625, 0.6648, 0.5, 0.6648, 0.5, 0.6043, 0.5625, 0.6043, 0.625, 0.6648, 0.5625, 0.6648, 0.5625, 0.6043, 0.625, 0.6043, 0.6875, 0.5, 0.6877, 0.5934, 0.625, 0.6043, 0.625, 0.5, 0.7167, 0.6637, 0.7207, 0.6637, 0.75, 0.6637, 0.75, 0.6637, 0.6875, 0.6407, 0.6875, 0.6632, 0.625, 0.6648, 0.75, 0.5, 0.75, 0.6051, 0.75, 0.6051, 0.75, 0.5, 0.75, 0.5, 0.75, 0.6051, 0.7159, 0.6051, 0.6875, 0.5, 0.6875, 0.6407, 0.6875, 0.651, 0.6875, 0.6632, 0.7207, 0.6637, 0.7167, 0.6637, 0.7036, 0.6637, 0.7058, 0.6637, 0.7058, 0.6637, 0.7036, 0.6637, 0.6875, 0.651, 0.6875, 0.651, 0.6875, 0.651, 0.6875, 0.651, 0.6875, 0.6407, 0.6875, 0.6407, 0.6875, 0.6281, 0.6875, 0.6281, 0.6875, 0.6179, 0.6875, 0.6179, 0.6875, 0.6179, 0.6875, 0.6179, 0.7033, 0.6051, 0.7054, 0.6051, 0.7054, 0.6051, 0.7033, 0.6051, 0.7159, 0.6051, 0.7197, 0.6051, 0.6875, 0.6407, 0.6875, 0.6407, 0.6875, 0.6281, 0.6875, 0.6281, 0.7159, 0.6051, 0.7033, 0.6051, 0.6877, 0.5934, 0.6877, 0.5934, 0.6935, 0.6051, 0.6878, 0.6051, 0.75, 0.6637, 0.75, 0.7755, 0.6875, 0.7755, 0.7167, 0.6637, 0.6875, 0.651, 0.6875, 0.6591, 0.6875, 0.6632, 0.7033, 0.6051, 0.6935, 0.6051, 0.6877, 0.5934, 0.6875, 0.6632, 0.6875, 0.6591, 0.6875, 0.664, 0.6875, 0.6281, 0.6875, 0.6407, 0.625, 0.6648, 0.625, 0.6043, 0.6877, 0.5934, 0.6875, 0.6281, 0.625, 0.6043])
me_cilindro_003.use_remesh_fix_poles = True
me_cilindro_003.use_remesh_preserve_attributes = False
me_cilindro_003.use_mirror_vertex_groups = False
me_cilindro_003.update()
me_cubo_001 = bpy.data.meshes.new('Cubo.001')
me_cubo_001.from_pydata([(1.204, -0.1544, 1.428), (1.204, -0.0528, 1.787), (1.204, -0.2088, 1.526), (1.204, -0.2072, 1.637), (1.204, -0.1501, 1.733), (1.204, 0.05868, 1.786), (1.204, 0.1501, 1.424), (1.204, 0.1544, 1.729), (1.204, 0.2088, 1.631), (1.204, 0.2072, 1.52), (1.472, -0.05237, 1.787), (1.472, -0.1547, 1.429), (1.575, -0.2428, 1.518), (1.541, -0.2428, 1.518), (1.472, -0.2089, 1.526), (1.472, 0.1498, 1.424), (1.541, 0.06867, 1.819), (1.575, 0.06867, 1.819), (1.575, 0.1798, 1.753), (1.541, 0.1798, 1.753), (1.575, 0.06087, 1.336), (1.541, 0.06087, 1.336), (1.204, -0.05868, 1.371), (1.204, 0.0528, 1.37), (1.541, 0.2407, 1.51), (1.575, 0.2407, 1.51), (1.472, -0.1498, 1.733), (1.472, -0.2071, 1.638), (1.575, 0.1741, 1.399), (1.541, 0.1741, 1.399), (1.472, 0.05909, 1.786), (1.472, 0.2071, 1.519), (1.472, 0.2089, 1.631), (1.472, 0.1547, 1.728), (1.472, 0.05238, 1.37), (1.472, -0.05909, 1.371), (1.625, -0.05238, 1.787), (1.625, -0.1547, 1.429), (1.625, -0.1498, 1.733), (1.625, -0.2071, 1.638), (1.625, -0.2089, 1.526), (1.625, 0.1498, 1.424), (1.625, 0.05909, 1.786), (1.625, 0.2071, 1.519), (1.625, 0.2089, 1.631), (1.625, 0.1547, 1.728), (1.625, 0.05238, 1.37), (1.625, -0.05909, 1.371), (0.9168, -0.1544, 1.428), (0.9168, -0.05279, 1.787), (0.9168, -0.2088, 1.526), (0.9168, -0.2072, 1.637), (0.9168, -0.1501, 1.733), (0.9168, 0.05868, 1.786), (0.9168, 0.1501, 1.424), (0.9168, 0.1544, 1.729), (0.9168, 0.2088, 1.631), (0.9168, 0.2072, 1.52), (0.9168, -0.05868, 1.371), (0.9168, 0.05279, 1.37), (1.533, -0.05238, 1.787), (1.581, -0.05238, 1.787), (1.533, -0.2089, 1.526), (1.581, -0.2089, 1.526), (1.581, -0.1547, 1.429), (1.533, -0.1547, 1.429), (1.533, 0.1498, 1.424), (1.581, 0.1498, 1.424), (1.581, -0.2071, 1.638), (1.533, -0.2071, 1.638), (1.581, -0.05909, 1.371), (1.533, -0.05909, 1.371), (1.533, 0.2089, 1.631), (1.581, 0.2089, 1.631), (1.581, -0.1498, 1.733), (1.533, -0.1498, 1.733), (1.533, 0.1547, 1.728), (1.581, 0.1547, 1.728), (1.581, 0.05909, 1.786), (1.533, 0.05909, 1.786), (1.533, 0.05238, 1.37), (1.581, 0.05238, 1.37), (1.581, 0.2071, 1.519), (1.533, 0.2071, 1.519), (1.575, -0.1798, 1.404), (1.541, -0.1798, 1.404), (1.541, -0.06087, 1.821), (1.575, -0.06087, 1.821), (1.575, -0.1741, 1.758), (1.541, -0.1741, 1.758), (1.541, 0.2428, 1.639), (1.575, 0.2428, 1.639), (1.575, -0.06867, 1.338), (1.541, -0.06867, 1.338), (1.575, -0.2407, 1.647), (1.541, -0.2407, 1.647)], [], [(0, 11, 14, 2), (9, 31, 15, 6), (8, 32, 31, 9), (23, 34, 35, 22), (6, 15, 34, 23), (1, 10, 30, 5), (5, 30, 33, 7), (3, 27, 26, 4), (22, 35, 11, 0), (4, 26, 10, 1), (2, 14, 27, 3), (7, 33, 32, 8), (31, 83, 66, 15), (81, 46, 47, 70), (77, 45, 44, 73), (74, 38, 36, 61), (33, 76, 72, 32), (64, 37, 40, 63), (46, 41, 43), (46, 43, 44, 47), (45, 37, 47, 44), (42, 40, 37, 45), (40, 42, 36, 39), (38, 39, 36), (68, 39, 38, 74), (15, 66, 80, 34), (28, 29, 24, 25), (70, 47, 37, 64), (11, 65, 62, 14), (30, 79, 76, 33), (35, 71, 65, 11), (27, 69, 75, 26), (32, 72, 83, 31), (10, 60, 79, 30), (34, 80, 71, 35), (14, 62, 69, 27), (9, 57, 56, 8), (4, 52, 51, 3), (5, 53, 49, 1), (2, 50, 48, 0), (23, 59, 54, 6), (8, 56, 55, 7), (1, 49, 52, 4), (22, 58, 59, 23), (6, 54, 57, 9), (3, 51, 50, 2), (0, 48, 58, 22), (7, 55, 53, 5), (73, 44, 43, 82), (61, 36, 42, 78), (63, 40, 39, 68), (78, 42, 45, 77), (82, 43, 41, 67), (67, 41, 46, 81), (81, 20, 28, 67), (69, 95, 89, 75), (63, 12, 84, 64), (68, 94, 12, 63), (80, 21, 93, 71), (75, 89, 86, 60), (83, 24, 29, 66), (74, 88, 94, 68), (79, 16, 19, 76), (70, 92, 20, 81), (71, 93, 85, 65), (60, 86, 16, 79), (26, 75, 60, 10), (20, 21, 29, 28), (18, 19, 16, 17), (12, 13, 85, 84), (87, 86, 89, 88), (91, 90, 19, 18), (84, 85, 93, 92), (88, 89, 95, 94), (25, 24, 90, 91), (17, 16, 86, 87), (92, 93, 21, 20), (94, 95, 13, 12), (73, 91, 18, 77), (62, 13, 95, 69), (82, 25, 91, 73), (66, 29, 21, 80), (76, 19, 90, 72), (65, 85, 13, 62), (72, 90, 24, 83), (64, 84, 92, 70), (78, 17, 87, 61), (77, 18, 17, 78), (67, 28, 25, 82), (61, 87, 88, 74)])
me_cubo_001.polygons.foreach_set('use_smooth', [True] * 90)
_uv = me_cubo_001.uv_layers.new(name='MapaUV')
_uv.uv.foreach_set('vector', [0.5665, 0.08034, 0.5665, 0.6697, 0.5822, 0.6585, 0.5822, 0.09146, 0.5822, 0.2411, 0.5822, 0.5089, 0.5665, 0.4978, 0.5665, 0.2522, 0.5969, 0.2207, 0.5969, 0.5293, 0.5822, 0.5089, 0.5822, 0.2411, 0.5125, 0.2522, 0.5125, 0.4978, 0.5125, 0.6697, 0.5125, 0.08034, 0.5665, 0.2522, 0.5665, 0.4978, 0.5125, 0.4978, 0.5125, 0.2522, 0.6146, 0.1644, 0.6146, 0.5856, 0.6146, 0.5818, 0.6146, 0.1682, 0.6146, 0.1682, 0.6146, 0.5818, 0.6085, 0.5541, 0.6085, 0.1959, 0.5969, 0.1119, 0.5969, 0.6381, 0.6085, 0.6133, 0.6085, 0.1367, 0.5125, 0.08034, 0.5125, 0.6697, 0.5665, 0.6697, 0.5665, 0.08034, 0.6085, 0.1367, 0.6085, 0.6133, 0.6146, 0.5856, 0.6146, 0.1644, 0.5822, 0.09146, 0.5822, 0.6585, 0.5969, 0.6381, 0.5969, 0.1119, 0.6085, 0.1959, 0.6085, 0.5541, 0.5969, 0.5293, 0.5969, 0.2207, 0.5822, 0.5089, 0.5822, 0.5089, 0.5665, 0.4978, 0.5665, 0.4978, 0.5125, 0.4978, 0.5125, 0.4978, 0.5125, 0.6697, 0.5125, 0.6697, 0.6085, 0.5541, 0.6085, 0.5541, 0.5969, 0.5293, 0.5969, 0.5293, 0.6085, 0.6133, 0.6085, 0.6133, 0.6146, 0.5856, 0.6146, 0.5856, 0.6085, 0.5541, 0.6085, 0.5541, 0.5969, 0.5293, 0.5969, 0.5293, 0.5665, 0.6697, 0.5665, 0.6697, 0.5822, 0.6585, 0.5822, 0.6585, 0.5125, 0.4978, 0.5665, 0.4978, 0.5822, 0.5089, 0.5125, 0.4978, 0.5822, 0.5089, 0.5969, 0.5293, 0.5125, 0.6697, 0.6085, 0.5541, 0.5665, 0.6697, 0.5125, 0.6697, 0.5969, 0.5293, 0.6146, 0.5818, 0.5822, 0.6585, 0.5665, 0.6697, 0.6085, 0.5541, 0.5822, 0.6585, 0.6146, 0.5818, 0.6146, 0.5856, 0.5969, 0.6381, 0.6085, 0.6133, 0.5969, 0.6381, 0.6146, 0.5856, 0.5969, 0.6381, 0.5969, 0.6381, 0.6085, 0.6133, 0.6085, 0.6133, 0.5665, 0.4978, 0.5665, 0.4978, 0.5125, 0.4978, 0.5125, 0.4978, 0.5665, 0.4978, 0.5665, 0.4978, 0.5822, 0.5089, 0.5822, 0.5089, 0.5125, 0.6697, 0.5125, 0.6697, 0.5665, 0.6697, 0.5665, 0.6697, 0.5665, 0.6697, 0.5665, 0.6697, 0.5822, 0.6585, 0.5822, 0.6585, 0.6146, 0.5818, 0.6146, 0.5818, 0.6085, 0.5541, 0.6085, 0.5541, 0.5125, 0.6697, 0.5125, 0.6697, 0.5665, 0.6697, 0.5665, 0.6697, 0.5969, 0.6381, 0.5969, 0.6381, 0.6085, 0.6133, 0.6085, 0.6133, 0.5969, 0.5293, 0.5969, 0.5293, 0.5822, 0.5089, 0.5822, 0.5089, 0.6146, 0.5856, 0.6146, 0.5856, 0.6146, 0.5818, 0.6146, 0.5818, 0.5125, 0.4978, 0.5125, 0.4978, 0.5125, 0.6697, 0.5125, 0.6697, 0.5822, 0.6585, 0.5822, 0.6585, 0.5969, 0.6381, 0.5969, 0.6381, 0.5822, 0.2411, 0.5822, 0.2411, 0.5969, 0.2207, 0.5969, 0.2207, 0.6085, 0.1367, 0.6085, 0.1367, 0.5969, 0.1119, 0.5969, 0.1119, 0.6146, 0.1682, 0.6146, 0.1682, 0.6146, 0.1644, 0.6146, 0.1644, 0.5822, 0.09146, 0.5822, 0.09146, 0.5665, 0.08034, 0.5665, 0.08034, 0.5125, 0.2522, 0.5125, 0.2522, 0.5665, 0.2522, 0.5665, 0.2522, 0.5969, 0.2207, 0.5969, 0.2207, 0.6085, 0.1959, 0.6085, 0.1959, 0.6146, 0.1644, 0.6146, 0.1644, 0.6085, 0.1367, 0.6085, 0.1367, 0.5125, 0.08034, 0.5125, 0.08034, 0.5125, 0.2522, 0.5125, 0.2522, 0.5665, 0.2522, 0.5665, 0.2522, 0.5822, 0.2411, 0.5822, 0.2411, 0.5969, 0.1119, 0.5969, 0.1119, 0.5822, 0.09146, 0.5822, 0.09146, 0.5665, 0.08034, 0.5665, 0.08034, 0.5125, 0.08034, 0.5125, 0.08034, 0.6085, 0.1959, 0.6085, 0.1959, 0.6146, 0.1682, 0.6146, 0.1682, 0.5969, 0.5293, 0.5969, 0.5293, 0.5822, 0.5089, 0.5822, 0.5089, 0.6146, 0.5856, 0.6146, 0.5856, 0.6146, 0.5818, 0.6146, 0.5818, 0.5822, 0.6585, 0.5822, 0.6585, 0.5969, 0.6381, 0.5969, 0.6381, 0.6146, 0.5818, 0.6146, 0.5818, 0.6085, 0.5541, 0.6085, 0.5541, 0.5822, 0.5089, 0.5822, 0.5089, 0.5665, 0.4978, 0.5665, 0.4978, 0.5665, 0.4978, 0.5665, 0.4978, 0.5125, 0.4978, 0.5125, 0.4978, 0.5125, 0.4978, 0.5125, 0.4978, 0.5665, 0.4978, 0.5665, 0.4978, 0.5969, 0.6381, 0.5969, 0.6381, 0.6085, 0.6133, 0.6085, 0.6133, 0.5822, 0.6585, 0.5822, 0.6585, 0.5665, 0.6697, 0.5665, 0.6697, 0.5969, 0.6381, 0.5969, 0.6381, 0.5822, 0.6585, 0.5822, 0.6585, 0.5125, 0.4978, 0.5125, 0.4978, 0.5125, 0.6697, 0.5125, 0.6697, 0.6085, 0.6133, 0.6085, 0.6133, 0.6146, 0.5856, 0.6146, 0.5856, 0.5822, 0.5089, 0.5822, 0.5089, 0.5665, 0.4978, 0.5665, 0.4978, 0.6085, 0.6133, 0.6085, 0.6133, 0.5969, 0.6381, 0.5969, 0.6381, 0.6146, 0.5818, 0.6146, 0.5818, 0.6085, 0.5541, 0.6085, 0.5541, 0.5125, 0.6697, 0.5125, 0.6697, 0.5125, 0.4978, 0.5125, 0.4978, 0.5125, 0.6697, 0.5125, 0.6697, 0.5665, 0.6697, 0.5665, 0.6697, 0.6146, 0.5856, 0.6146, 0.5856, 0.6146, 0.5818, 0.6146, 0.5818, 0.6085, 0.6133, 0.6085, 0.6133, 0.6146, 0.5856, 0.6146, 0.5856, 0.5125, 0.4978, 0.5125, 0.4978, 0.5665, 0.4978, 0.5665, 0.4978, 0.6085, 0.5541, 0.6085, 0.5541, 0.6146, 0.5818, 0.6146, 0.5818, 0.5822, 0.6585, 0.5822, 0.6585, 0.5665, 0.6697, 0.5665, 0.6697, 0.6146, 0.5856, 0.6146, 0.5856, 0.6085, 0.6133, 0.6085, 0.6133, 0.5969, 0.5293, 0.5969, 0.5293, 0.6085, 0.5541, 0.6085, 0.5541, 0.5665, 0.6697, 0.5665, 0.6697, 0.5125, 0.6697, 0.5125, 0.6697, 0.6085, 0.6133, 0.6085, 0.6133, 0.5969, 0.6381, 0.5969, 0.6381, 0.5822, 0.5089, 0.5822, 0.5089, 0.5969, 0.5293, 0.5969, 0.5293, 0.6146, 0.5818, 0.6146, 0.5818, 0.6146, 0.5856, 0.6146, 0.5856, 0.5125, 0.6697, 0.5125, 0.6697, 0.5125, 0.4978, 0.5125, 0.4978, 0.5969, 0.6381, 0.5969, 0.6381, 0.5822, 0.6585, 0.5822, 0.6585, 0.5969, 0.5293, 0.5969, 0.5293, 0.6085, 0.5541, 0.6085, 0.5541, 0.5822, 0.6585, 0.5822, 0.6585, 0.5969, 0.6381, 0.5969, 0.6381, 0.5822, 0.5089, 0.5822, 0.5089, 0.5969, 0.5293, 0.5969, 0.5293, 0.5665, 0.4978, 0.5665, 0.4978, 0.5125, 0.4978, 0.5125, 0.4978, 0.6085, 0.5541, 0.6085, 0.5541, 0.5969, 0.5293, 0.5969, 0.5293, 0.5665, 0.6697, 0.5665, 0.6697, 0.5822, 0.6585, 0.5822, 0.6585, 0.5969, 0.5293, 0.5969, 0.5293, 0.5822, 0.5089, 0.5822, 0.5089, 0.5665, 0.6697, 0.5665, 0.6697, 0.5125, 0.6697, 0.5125, 0.6697, 0.6146, 0.5818, 0.6146, 0.5818, 0.6146, 0.5856, 0.6146, 0.5856, 0.6085, 0.5541, 0.6085, 0.5541, 0.6146, 0.5818, 0.6146, 0.5818, 0.5665, 0.4978, 0.5665, 0.4978, 0.5822, 0.5089, 0.5822, 0.5089, 0.6146, 0.5856, 0.6146, 0.5856, 0.6085, 0.6133, 0.6085, 0.6133])
me_cubo_001.use_remesh_fix_poles = True
me_cubo_001.use_remesh_preserve_attributes = False
me_cubo_001.use_mirror_vertex_groups = False
me_cubo_001.update()
me_cilindro_001 = bpy.data.meshes.new('Cilindro.001')
me_cilindro_001.from_pydata([(-1.121e-08, 1.33, 0.001231), (-9.509e-09, 1.246, 0.2099), (0.3441, 1.284, 0.001231), (0.3226, 1.204, 0.2099), (0.6648, 1.151, 0.001231), (0.6232, 1.079, 0.2099), (0.9402, 0.9402, 0.001231), (0.8813, 0.8813, 0.2099), (1.151, 0.6648, 0.001231), (1.079, 0.6232, 0.2099), (1.284, 0.3441, 0.001231), (1.204, 0.3226, 0.2099), (1.33, 1.27e-07, 0.001231), (1.246, 1.099e-07, 0.2099), (1.284, -0.3441, 0.001231), (1.204, -0.3226, 0.2099), (1.151, -0.6648, 0.001231), (1.079, -0.6232, 0.2099), (0.9402, -0.9402, 0.001231), (0.8813, -0.8813, 0.2099), (0.6648, -1.151, 0.001231), (0.6232, -1.079, 0.2099), (0.3441, -1.284, 0.001231), (0.3226, -1.204, 0.2099), (5.066e-07, -1.33, 0.001231), (4.758e-07, -1.246, 0.2099), (-0.3441, -1.284, 0.001231), (-0.3226, -1.204, 0.2099), (-0.6648, -1.151, 0.001231), (-0.6232, -1.079, 0.2099), (-0.9402, -0.9402, 0.001231), (-0.8813, -0.8813, 0.2099), (-1.151, -0.6648, 0.001231), (-1.079, -0.6232, 0.2099), (-1.284, -0.3441, 0.001231), (-1.204, -0.3226, 0.2099), (-1.33, -5.916e-07, 0.001231), (-1.246, -5.636e-07, 0.2099), (-1.284, 0.3441, 0.001231), (-1.204, 0.3226, 0.2099), (-1.151, 0.6648, 0.001231), (-1.079, 0.6232, 0.2099), (-0.9402, 0.9402, 0.001231), (-0.8813, 0.8813, 0.2099), (-0.6648, 1.151, 0.001231), (-0.6232, 1.079, 0.2099), (-0.3441, 1.284, 0.001231), (-0.3226, 1.204, 0.2099)], [], [(0, 1, 3, 2), (2, 3, 5, 4), (4, 5, 7, 6), (6, 7, 9, 8), (8, 9, 11, 10), (10, 11, 13, 12), (12, 13, 15, 14), (14, 15, 17, 16), (16, 17, 19, 18), (18, 19, 21, 20), (20, 21, 23, 22), (22, 23, 25, 24), (24, 25, 27, 26), (26, 27, 29, 28), (28, 29, 31, 30), (30, 31, 33, 32), (32, 33, 35, 34), (34, 35, 37, 36), (36, 37, 39, 38), (38, 39, 41, 40), (40, 41, 43, 42), (42, 43, 45, 44), (1, 47, 3), (44, 45, 47, 46), (46, 47, 1, 0), (5, 3, 47, 45), (7, 5, 45, 43), (9, 7, 43, 41), (11, 9, 41, 39), (13, 11, 39, 37), (15, 13, 37, 35), (17, 15, 35, 33), (19, 17, 33, 31), (21, 19, 31, 29), (23, 21, 29, 27), (25, 23, 27)])
me_cilindro_001.polygons.foreach_set('use_smooth', [True] * 36)
_uv = me_cilindro_001.uv_layers.new(name='MapaUV')
_uv.uv.foreach_set('vector', [1.0, 0.5, 1.0, 1.0, 0.9583, 1.0, 0.9583, 0.5, 0.9583, 0.5, 0.9583, 1.0, 0.9167, 1.0, 0.9167, 0.5, 0.9167, 0.5, 0.9167, 1.0, 0.875, 1.0, 0.875, 0.5, 0.875, 0.5, 0.875, 1.0, 0.8333, 1.0, 0.8333, 0.5, 0.8333, 0.5, 0.8333, 1.0, 0.7917, 1.0, 0.7917, 0.5, 0.7917, 0.5, 0.7917, 1.0, 0.75, 1.0, 0.75, 0.5, 0.75, 0.5, 0.75, 1.0, 0.7083, 1.0, 0.7083, 0.5, 0.7083, 0.5, 0.7083, 1.0, 0.6667, 1.0, 0.6667, 0.5, 0.6667, 0.5, 0.6667, 1.0, 0.625, 1.0, 0.625, 0.5, 0.625, 0.5, 0.625, 1.0, 0.5833, 1.0, 0.5833, 0.5, 0.5833, 0.5, 0.5833, 1.0, 0.5417, 1.0, 0.5417, 0.5, 0.5417, 0.5, 0.5417, 1.0, 0.5, 1.0, 0.5, 0.5, 0.5, 0.5, 0.5, 1.0, 0.4583, 1.0, 0.4583, 0.5, 0.4583, 0.5, 0.4583, 1.0, 0.4167, 1.0, 0.4167, 0.5, 0.4167, 0.5, 0.4167, 1.0, 0.375, 1.0, 0.375, 0.5, 0.375, 0.5, 0.375, 1.0, 0.3333, 1.0, 0.3333, 0.5, 0.3333, 0.5, 0.3333, 1.0, 0.2917, 1.0, 0.2917, 0.5, 0.2917, 0.5, 0.2917, 1.0, 0.25, 1.0, 0.25, 0.5, 0.25, 0.5, 0.25, 1.0, 0.2083, 1.0, 0.2083, 0.5, 0.2083, 0.5, 0.2083, 1.0, 0.1667, 1.0, 0.1667, 0.5, 0.1667, 0.5, 0.1667, 1.0, 0.125, 1.0, 0.125, 0.5, 0.125, 0.5, 0.125, 1.0, 0.08333, 1.0, 0.08333, 0.5, -1.863e-07, 1.0, 0.04167, 1.0, 0.9583, 1.0, 0.08333, 0.5, 0.08333, 1.0, 0.04167, 1.0, 0.04167, 0.5, 0.04167, 0.5, 0.04167, 1.0, -1.863e-07, 1.0, -1.863e-07, 0.5, 0.9167, 1.0, 0.9583, 1.0, 0.04167, 1.0, 0.08333, 1.0, 0.875, 1.0, 0.9167, 1.0, 0.08333, 1.0, 0.125, 1.0, 0.8333, 1.0, 0.875, 1.0, 0.125, 1.0, 0.1667, 1.0, 0.7917, 1.0, 0.8333, 1.0, 0.1667, 1.0, 0.2083, 1.0, 0.75, 1.0, 0.7917, 1.0, 0.2083, 1.0, 0.25, 1.0, 0.7083, 1.0, 0.75, 1.0, 0.25, 1.0, 0.2917, 1.0, 0.6667, 1.0, 0.7083, 1.0, 0.2917, 1.0, 0.3333, 1.0, 0.625, 1.0, 0.6667, 1.0, 0.3333, 1.0, 0.375, 1.0, 0.5833, 1.0, 0.625, 1.0, 0.375, 1.0, 0.4167, 1.0, 0.5417, 1.0, 0.5833, 1.0, 0.4167, 1.0, 0.4583, 1.0, 0.5, 1.0, 0.5417, 1.0, 0.4583, 1.0])
me_cilindro_001.use_remesh_fix_poles = True
me_cilindro_001.use_remesh_preserve_attributes = False
me_cilindro_001.use_mirror_vertex_groups = False
me_cilindro_001.update()

# ---- objects
ob_base = bpy.data.objects.new('Base', me_cilindro)
ob_soportelateral = bpy.data.objects.new('SoporteLateral', me_cubo)
ob_ca_on = bpy.data.objects.new('Cañon', me_cilindro_002)
ob_soporteinferior = bpy.data.objects.new('SoporteInferior', me_cilindro_003)
ob_tubo_medio = bpy.data.objects.new('Tubo medio', me_cubo_001)
ob_base_001 = bpy.data.objects.new('Base.001', me_cilindro_001)
ob_camera = bpy.data.objects.new('Camera', cam_camera)
ob_light = bpy.data.objects.new('Light', light_light)

# ---- transforms, parenting, visibility, modifiers, constraints
ob_base.location = (0.0, 0.0, 0.0)
ob_base.lineart.crease_threshold = 0.0
_m = ob_base.modifiers.new('Auto Smooth', 'NODES')
_m.node_group = ng_auto_smooth
_gi = [s.identifier for s in ng_auto_smooth.interface.items_tree if s.item_type == 'SOCKET' and s.in_out == 'INPUT']
_m[_gi[1]] = 3.142  # Angle
ob_soportelateral.location = (0.0, 0.0, 0.0)
ob_soportelateral.scale = (0.4372, 0.4372, 0.4372)
ob_soportelateral.lineart.crease_threshold = 0.0
_m = ob_soportelateral.modifiers.new('Simetrizar', 'MIRROR')
_m = ob_soportelateral.modifiers.new('Auto Smooth', 'NODES')
_m.node_group = ng_auto_smooth
_gi = [s.identifier for s in ng_auto_smooth.interface.items_tree if s.item_type == 'SOCKET' and s.in_out == 'INPUT']
_m[_gi[1]] = 0.576  # Angle
ob_ca_on.location = (0.0, -0.0356, -0.03708)
ob_ca_on.rotation_euler = (1.571, -0.0, -0.0)
ob_ca_on.lineart.crease_threshold = 0.0
_m = ob_ca_on.modifiers.new('Auto Smooth', 'NODES')
_m.node_group = ng_auto_smooth
_gi = [s.identifier for s in ng_auto_smooth.interface.items_tree if s.item_type == 'SOCKET' and s.in_out == 'INPUT']
_m[_gi[1]] = 0.5236  # Angle
ob_soporteinferior.location = (0.0, -0.0356, -0.03708)
ob_soporteinferior.rotation_euler = (1.571, -0.0, -0.0)
ob_soporteinferior.lineart.crease_threshold = 0.0
_m = ob_soporteinferior.modifiers.new('Simetrizar', 'MIRROR')
_m.use_clip = True
_m = ob_soporteinferior.modifiers.new('Auto Smooth', 'NODES')
_m.node_group = ng_auto_smooth
_gi = [s.identifier for s in ng_auto_smooth.interface.items_tree if s.item_type == 'SOCKET' and s.in_out == 'INPUT']
_m[_gi[1]] = 0.5236  # Angle
ob_tubo_medio.location = (0.0, 0.0, 0.0)
ob_tubo_medio.scale = (0.4372, 0.4372, 0.4372)
ob_tubo_medio.lineart.crease_threshold = 0.0
_m = ob_tubo_medio.modifiers.new('Simetrizar', 'MIRROR')
_m = ob_tubo_medio.modifiers.new('Auto Smooth', 'NODES')
_m.node_group = ng_auto_smooth
_gi = [s.identifier for s in ng_auto_smooth.interface.items_tree if s.item_type == 'SOCKET' and s.in_out == 'INPUT']
_m[_gi[1]] = 0.5585  # Angle
ob_base_001.location = (0.0, 0.0, 0.0)
ob_base_001.lineart.crease_threshold = 0.0
_m = ob_base_001.modifiers.new('Auto Smooth', 'NODES')
_m.node_group = ng_auto_smooth
_gi = [s.identifier for s in ng_auto_smooth.interface.items_tree if s.item_type == 'SOCKET' and s.in_out == 'INPUT']
_m[_gi[1]] = 0.5236  # Angle
ob_camera.location = (7.359, -6.926, 4.958)
ob_camera.rotation_euler = (1.109, 0.0, 0.8149)
ob_camera.lock_rotations_4d = False
ob_camera.empty_display_type = 'ARROWS'
ob_camera.color = (0.0, 0.0, 0.0, 0.0)
ob_camera.display_type = 'WIRE'
ob_camera.lineart.crease_threshold = 0.0
ob_light.location = (4.076, 1.005, 5.904)
ob_light.rotation_euler = (0.6503, 0.05522, 1.866)
ob_light.lock_rotations_4d = False
ob_light.empty_display_type = 'ARROWS'
ob_light.color = (0.0, 0.0, 0.0, 0.0)
ob_light.lineart.crease_threshold = 0.0

# ---- collection membership
col_collection.objects.link(ob_base)
col_collection.objects.link(ob_soportelateral)
col_collection.objects.link(ob_ca_on)
col_collection.objects.link(ob_soporteinferior)
col_collection.objects.link(ob_tubo_medio)
col_collection.objects.link(ob_base_001)
col_collection_1.objects.link(ob_camera)
col_collection_1.objects.link(ob_light)

# ---- scene / render settings (as saved in the file)
scene.camera = ob_camera
scene.frame_start = 1; scene.frame_end = 250; scene.frame_set(22)
scene.render.engine = 'BLENDER_EEVEE_NEXT'
scene.cycles.use_denoising = False
scene.cycles.samples = 128
scene.cycles.sampling_pattern = 'TABULATED_SOBOL'
scene.cycles.use_adaptive_sampling = False
scene.cycles.use_light_tree = False
scene.view_settings.view_transform = 'Filmic'
bpy.context.view_layer.update()
